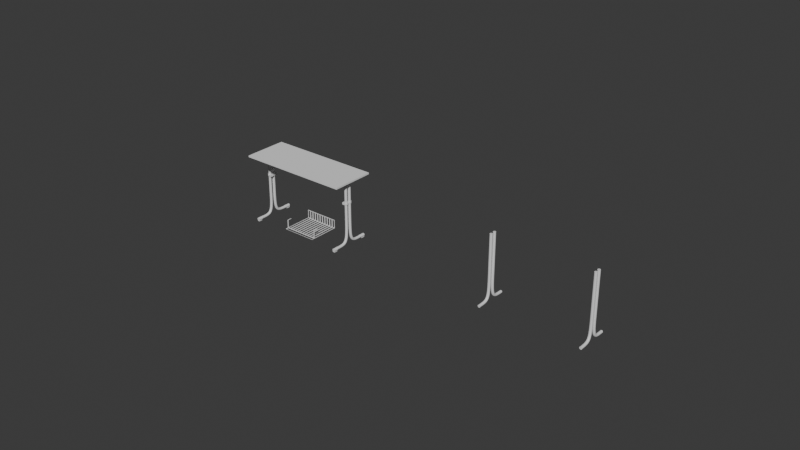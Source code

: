 # Source: lavice.blend  (saved by Blender 4.2.66; exported with 4.5.12 LTS)
import bpy
from mathutils import Matrix  # noqa: F401  (used for matrix-valued properties, if any)

bpy.ops.wm.read_factory_settings(use_empty=True)
scene = bpy.context.scene
scene.name = 'Scene'

# ---- collections
col_collection = bpy.data.collections.new('Collection'); scene.collection.children.link(col_collection)
col_backups = bpy.data.collections.new('backups'); scene.collection.children.link(col_backups)

# ---- materials (node trees are filled in below, after node groups)
mat_material = bpy.data.materials.new('Material')
mat_material.alpha_threshold = 0.0
mat_material.use_transparent_shadow = False
mat_material.roughness = 0.5
mat_material.line_color = (0.0, 0.0, 0.0, 1.0)

# ---- node groups
ng_smooth_by_angle = bpy.data.node_groups.new('Smooth by Angle', 'GeometryNodeTree')
_s = ng_smooth_by_angle.interface.new_socket(name='Mesh', in_out='OUTPUT', socket_type='NodeSocketGeometry')
_s = ng_smooth_by_angle.interface.new_socket(name='Mesh', in_out='INPUT', socket_type='NodeSocketGeometry')
_s = ng_smooth_by_angle.interface.new_socket(name='Angle', in_out='INPUT', socket_type='NodeSocketFloat')
_s.subtype = 'ANGLE'
_s.default_value = 0.5236
_s.min_value = 0.0
_s.max_value = 3.142
_s.description = 'Maximum face angle for smooth edges'
_s = ng_smooth_by_angle.interface.new_socket(name='Ignore Sharpness', in_out='INPUT', socket_type='NodeSocketBool')
_s.force_non_field = True
ng_smooth_by_angle.description = 'Set the sharpness of mesh edges based on the angle between the neighboring faces'
ng_smooth_by_angle.is_modifier = True
_N = ng_smooth_by_angle.nodes; _L = ng_smooth_by_angle.links
n0 = _N.new('GeometryNodeSetShadeSmooth'); n0.name = 'Set Shade Smooth'; n0.location = (120, -80)
n0.domain = 'EDGE'
n1 = _N.new('GeometryNodeSetShadeSmooth'); n1.name = 'Set Shade Smooth.001'; n1.location = (300, -80)
n2 = _N.new('NodeGroupOutput'); n2.name = 'Group Output'; n2.location = (480, -80)
n3 = _N.new('GeometryNodeInputMeshEdgeAngle'); n3.name = 'Edge Angle'; n3.location = (-440, -240)
n4 = _N.new('NodeGroupInput'); n4.name = 'Group Input'; n4.location = (-80, -80)
n5 = _N.new('GeometryNodeInputEdgeSmooth'); n5.name = 'Is Edge Smooth'; n5.location = (-260, -120)
n6 = _N.new('GeometryNodeInputShadeSmooth'); n6.name = 'Is Shade Smooth'; n6.location = (-440, -397)
n7 = _N.new('FunctionNodeCompare'); n7.name = 'Compare'; n7.location = (-260, -260)
n7.operation = 'LESS_EQUAL'
n7.inputs[6].default_value = (0.0, 0.0, 0.0, 0.0)
n7.inputs[7].default_value = (0.0, 0.0, 0.0, 0.0)
n8 = _N.new('FunctionNodeBooleanMath'); n8.name = 'Boolean Math.001'; n8.location = (-80, -260)
n9 = _N.new('NodeGroupInput'); n9.name = 'Group Input.001'; n9.location = (-440, -329)
n10 = _N.new('NodeGroupInput'); n10.name = 'Group Input.002'; n10.location = (-259, -189)
n11 = _N.new('FunctionNodeBooleanMath'); n11.name = 'Boolean Math'; n11.location = (-80, -149)
n11.operation = 'OR'
n12 = _N.new('FunctionNodeBooleanMath'); n12.name = 'Boolean Math.002'; n12.location = (-260, -380)
n12.operation = 'OR'
n13 = _N.new('NodeGroupInput'); n13.name = 'Group Input.003'; n13.location = (-440, -460)
_L.new(n3.outputs[0], n7.inputs[0])
_L.new(n1.outputs[0], n2.inputs[0])
_L.new(n9.outputs[1], n7.inputs[1])
_L.new(n7.outputs[0], n8.inputs[0])
_L.new(n4.outputs[0], n0.inputs[0])
_L.new(n0.outputs[0], n1.inputs[0])
_L.new(n8.outputs[0], n0.inputs[2])
_L.new(n10.outputs[2], n11.inputs[1])
_L.new(n5.outputs[0], n11.inputs[0])
_L.new(n11.outputs[0], n0.inputs[1])
_L.new(n13.outputs[2], n12.inputs[1])
_L.new(n6.outputs[0], n12.inputs[0])
_L.new(n12.outputs[0], n8.inputs[1])
n2.is_active_output = True

# ---- material node trees
mat_material.use_nodes = True; mat_material.node_tree.nodes.clear()
_N = mat_material.node_tree.nodes; _L = mat_material.node_tree.links
n0 = _N.new('ShaderNodeOutputMaterial'); n0.name = 'Material Output'; n0.location = (390, 294)
n1 = _N.new('ShaderNodeBsdfPrincipled'); n1.name = 'Principled BSDF'; n1.location = (10, 300)
n1.inputs[3].default_value = 1.45
_L.new(n1.outputs[0], n0.inputs[0])
n0.is_active_output = True

# ---- world
world_world = bpy.data.worlds.new('World'); scene.world = world_world
world_world.use_nodes = True; world_world.node_tree.nodes.clear()
_N = world_world.node_tree.nodes; _L = world_world.node_tree.links
n0 = _N.new('ShaderNodeOutputWorld'); n0.name = 'World Output'; n0.location = (300, 300)
n1 = _N.new('ShaderNodeBackground'); n1.name = 'Background'; n1.location = (10, 300)
n1.inputs[0].default_value = (0.05088, 0.05088, 0.05088, 1.0)
_L.new(n1.outputs[0], n0.inputs[0])
n0.is_active_output = True
world_world.color = (0.05088, 0.05088, 0.05088)
world_world.sun_shadow_jitter_overblur = 0.0

# ---- meshes
me_b_ziercurve_001 = bpy.data.meshes.new('BézierCurve.001')
me_b_ziercurve_001.from_pydata([(0.5816, 0.1673, 0.01337), (0.5555, 0.1673, 0.01832), (0.5545, 0.1673, 0.024), (0.5584, 0.1673, 0.03463), (0.57, 0.042, 0.76), (0.5768, 0.04067, 0.76), (0.5816, 0.03717, 0.76), (0.5845, 0.03222, 0.76), (0.5855, 0.02654, 0.76), (0.5845, 0.02086, 0.76), (0.5816, 0.01591, 0.76), (0.5768, 0.01241, 0.76), (0.5632, 0.01241, 0.76), (0.5584, 0.01591, 0.76), (0.5545, 0.02654, 0.76), (0.57, 0.01108, 0.76), (0.5555, 0.02086, 0.76), (0.5555, 0.03222, 0.76), (0.5584, 0.03717, 0.76), (0.5632, 0.04067, 0.76), (0.57, 0.04185, 0.35), (0.5768, 0.04052, 0.35), (0.5816, 0.03702, 0.35), (0.5845, 0.03207, 0.35), (0.5855, 0.02639, 0.3501), (0.5845, 0.02071, 0.3501), (0.5816, 0.01576, 0.3501), (0.5768, 0.01226, 0.3501), (0.57, 0.01093, 0.3501), (0.5632, 0.01226, 0.3501), (0.5584, 0.01576, 0.3501), (0.5555, 0.02071, 0.3501), (0.5545, 0.02639, 0.3501), (0.5555, 0.03207, 0.35), (0.5584, 0.03702, 0.35), (0.5632, 0.04052, 0.35), (0.57, 0.04169, 0.281), (0.5768, 0.04036, 0.281), (0.5816, 0.03686, 0.281), (0.5845, 0.0319, 0.281), (0.5855, 0.02623, 0.281), (0.5845, 0.02055, 0.281), (0.5816, 0.0156, 0.281), (0.5768, 0.01209, 0.281), (0.57, 0.01076, 0.281), (0.5632, 0.01209, 0.281), (0.5584, 0.0156, 0.281), (0.5555, 0.02055, 0.281), (0.5545, 0.02623, 0.281), (0.5555, 0.0319, 0.281), (0.5584, 0.03686, 0.281), (0.5632, 0.04036, 0.281), (0.57, 0.04195, 0.2226), (0.5768, 0.04062, 0.2226), (0.5816, 0.03712, 0.2226), (0.5845, 0.03217, 0.2225), (0.5855, 0.02649, 0.2224), (0.5845, 0.02081, 0.2223), (0.5816, 0.01586, 0.2223), (0.5768, 0.01236, 0.2222), (0.57, 0.01103, 0.2222), (0.5632, 0.01236, 0.2222), (0.5584, 0.01586, 0.2223), (0.5555, 0.02081, 0.2223), (0.5545, 0.02649, 0.2224), (0.5555, 0.03217, 0.2225), (0.5584, 0.03712, 0.2226), (0.5632, 0.04062, 0.2226), (0.57, 0.04306, 0.1742), (0.5768, 0.04174, 0.1741), (0.5816, 0.03824, 0.174), (0.5845, 0.03329, 0.1737), (0.5855, 0.02762, 0.1735), (0.5845, 0.02194, 0.1733), (0.5816, 0.01699, 0.1731), (0.5768, 0.01349, 0.1729), (0.57, 0.01217, 0.1729), (0.5632, 0.01349, 0.1729), (0.5584, 0.01699, 0.1731), (0.5555, 0.02194, 0.1733), (0.5545, 0.02762, 0.1735), (0.5555, 0.03329, 0.1737), (0.5584, 0.03824, 0.174), (0.5632, 0.04174, 0.1741), (0.57, 0.04543, 0.1348), (0.5768, 0.04411, 0.1347), (0.5816, 0.04062, 0.1344), (0.5845, 0.03569, 0.1339), (0.5855, 0.03004, 0.1334), (0.5845, 0.02439, 0.1328), (0.5816, 0.01946, 0.1324), (0.5768, 0.01597, 0.1321), (0.57, 0.01465, 0.1319), (0.5632, 0.01597, 0.1321), (0.5584, 0.01946, 0.1324), (0.5555, 0.02439, 0.1328), (0.5545, 0.03004, 0.1334), (0.5555, 0.03569, 0.1339), (0.5584, 0.04062, 0.1344), (0.5632, 0.04411, 0.1347), (0.57, 0.04939, 0.104), (0.5768, 0.04808, 0.1038), (0.5816, 0.04464, 0.1031), (0.5845, 0.03978, 0.1022), (0.5855, 0.0342, 0.1012), (0.5845, 0.02862, 0.1001), (0.5816, 0.02375, 0.09918), (0.5768, 0.02031, 0.09853), (0.57, 0.01901, 0.09828), (0.5632, 0.02031, 0.09853), (0.5584, 0.02375, 0.09918), (0.5555, 0.02862, 0.1001), (0.5545, 0.0342, 0.1012), (0.5555, 0.03978, 0.1022), (0.5584, 0.04464, 0.1031), (0.5632, 0.04808, 0.1038), (0.57, 0.05509, 0.08119), (0.5768, 0.05384, 0.08074), (0.5816, 0.05054, 0.07956), (0.5845, 0.04587, 0.0779), (0.5855, 0.04053, 0.07599), (0.5845, 0.03518, 0.07408), (0.5816, 0.03052, 0.07241), (0.5768, 0.02722, 0.07124), (0.57, 0.02597, 0.07079), (0.5632, 0.02722, 0.07124), (0.5584, 0.03052, 0.07241), (0.5555, 0.03518, 0.07408), (0.5545, 0.04053, 0.07599), (0.5555, 0.04587, 0.0779), (0.5584, 0.05054, 0.07956), (0.5632, 0.05384, 0.08074), (0.57, 0.0624, 0.06545), (0.5768, 0.06129, 0.06472), (0.5816, 0.05836, 0.0628), (0.5845, 0.05421, 0.06009), (0.5855, 0.04946, 0.05698), (0.5845, 0.04471, 0.05388), (0.5816, 0.04057, 0.05117), (0.5768, 0.03763, 0.04925), (0.57, 0.03652, 0.04852), (0.5632, 0.03763, 0.04925), (0.5584, 0.04057, 0.05117), (0.5555, 0.04471, 0.05388), (0.5545, 0.04946, 0.05698), (0.5555, 0.05421, 0.06009), (0.5584, 0.05836, 0.0628), (0.5632, 0.06129, 0.06472), (0.57, 0.07135, 0.05515), (0.5768, 0.0705, 0.05413), (0.5816, 0.06826, 0.05145), (0.5845, 0.06508, 0.04765), (0.5855, 0.06144, 0.04329), (0.5845, 0.0578, 0.03893), (0.5816, 0.05463, 0.03513), (0.5768, 0.05238, 0.03244), (0.57, 0.05153, 0.03142), (0.5632, 0.05238, 0.03244), (0.5584, 0.05463, 0.03513), (0.5555, 0.0578, 0.03893), (0.5545, 0.06144, 0.04329), (0.5555, 0.06508, 0.04765), (0.5584, 0.06826, 0.05145), (0.5632, 0.0705, 0.05413), (0.57, 0.0831, 0.04819), (0.5768, 0.08257, 0.04698), (0.5816, 0.08117, 0.04377), (0.5845, 0.07918, 0.03923), (0.5855, 0.0769, 0.03403), (0.5845, 0.07463, 0.02883), (0.5816, 0.07264, 0.02429), (0.5768, 0.07124, 0.02108), (0.57, 0.0707, 0.01986), (0.5632, 0.07124, 0.02108), (0.5584, 0.07264, 0.02429), (0.5555, 0.07463, 0.02883), (0.5545, 0.0769, 0.03403), (0.5555, 0.07918, 0.03923), (0.5584, 0.08117, 0.04377), (0.5632, 0.08257, 0.04698), (0.57, 0.09943, 0.04348), (0.5768, 0.09916, 0.04217), (0.5816, 0.09845, 0.03875), (0.5845, 0.09744, 0.0339), (0.5855, 0.09628, 0.02834), (0.5845, 0.09512, 0.02278), (0.5816, 0.09411, 0.01793), (0.5768, 0.0934, 0.0145), (0.57, 0.09312, 0.0132), (0.5632, 0.0934, 0.0145), (0.5584, 0.09411, 0.01793), (0.5555, 0.09512, 0.02278), (0.5545, 0.09628, 0.02834), (0.5555, 0.09744, 0.0339), (0.5584, 0.09845, 0.03875), (0.5632, 0.09916, 0.04217), (0.57, 0.1213, 0.04076), (0.5768, 0.1212, 0.03943), (0.5816, 0.1209, 0.03594), (0.5845, 0.1205, 0.03101), (0.5855, 0.12, 0.02535), (0.5845, 0.1195, 0.01969), (0.5816, 0.1191, 0.01476), (0.5768, 0.1188, 0.01127), (0.57, 0.1187, 0.009941), (0.5632, 0.1188, 0.01127), (0.5584, 0.1191, 0.01476), (0.5555, 0.1195, 0.01969), (0.5545, 0.12, 0.02535), (0.5555, 0.1205, 0.03101), (0.5584, 0.1209, 0.03594), (0.5632, 0.1212, 0.03943), (0.57, 0.1489, 0.03965), (0.5768, 0.1489, 0.03832), (0.5816, 0.1488, 0.03482), (0.5845, 0.1487, 0.02987), (0.5855, 0.1485, 0.02419), (0.5845, 0.1484, 0.01852), (0.5816, 0.1483, 0.01357), (0.5768, 0.1482, 0.01006), (0.57, 0.1482, 0.008735), (0.5632, 0.1482, 0.01006), (0.5584, 0.1483, 0.01357), (0.5555, 0.1484, 0.01852), (0.5545, 0.1485, 0.02419), (0.5555, 0.1487, 0.02987), (0.5584, 0.1488, 0.03482), (0.5632, 0.1489, 0.03832), (0.57, 0.1673, 0.03946), (0.5768, 0.1673, 0.03813), (0.5816, 0.1673, 0.03463), (0.5845, 0.1673, 0.02968), (0.5855, 0.1673, 0.024), (0.5845, 0.1673, 0.01832), (0.5768, 0.1673, 0.009867), (0.57, 0.1673, 0.008538), (0.5632, 0.1673, 0.009867), (0.5584, 0.1673, 0.01337), (0.5555, 0.1673, 0.02968), (0.5632, 0.1673, 0.03813), (0.5545, 0.1818, 0.024), (0.5555, 0.1863, 0.01832), (0.5768, 0.1705, 0.03813), (0.57, 0.1694, 0.03946), (0.5584, 0.1903, 0.01337), (0.5632, 0.1931, 0.009867), (0.5584, 0.1733, 0.03463), (0.5555, 0.1772, 0.02968), (0.5845, 0.1863, 0.01832), (0.5855, 0.1818, 0.024), (0.5816, 0.1903, 0.01337), (0.5816, 0.1733, 0.03463), (0.5632, 0.1705, 0.03813), (0.57, 0.1941, 0.008538), (0.5768, 0.1931, 0.009867), (0.5845, 0.1772, 0.02968), (0.5864, 0.2364, 0.01757), (0.5831, 0.2364, 0.01196), (0.5569, 0.2364, 0.01196), (0.5536, 0.2364, 0.01757), (0.5777, 0.2364, 0.00799), (0.5623, 0.2364, 0.00799), (0.57, 0.2364, 0.006485), (0.5875, 0.2364, 0.024), (0.5864, 0.2364, 0.03043), (0.5831, 0.2364, 0.03604), (0.5777, 0.2364, 0.04001), (0.57, 0.2364, 0.04152), (0.5623, 0.2364, 0.04001), (0.5525, 0.2364, 0.024), (0.5536, 0.2364, 0.03043), (0.5569, 0.2364, 0.03604), (0.5525, 0.1818, 0.024), (0.5777, 0.169, 0.04001), (0.5569, 0.1915, 0.01196), (0.5569, 0.1722, 0.03604), (0.5864, 0.187, 0.01757), (0.5831, 0.1915, 0.01196), (0.5831, 0.1722, 0.03604), (0.5623, 0.169, 0.04001), (0.57, 0.1958, 0.006485), (0.5864, 0.1767, 0.03043), (0.5536, 0.187, 0.01757), (0.57, 0.1678, 0.04152), (0.5623, 0.1946, 0.00799), (0.5536, 0.1767, 0.03043), (0.5875, 0.1818, 0.024), (0.5777, 0.1946, 0.00799), (0.5831, 0.2364, 0.0), (0.5569, 0.2364, 0.0), (0.5569, 0.1958, 0.0), (0.5831, 0.1958, 0.0), (0.5569, 0.1958, 0.01196), (0.5831, 0.1958, 0.01196), (0.5623, 0.1958, 0.00799), (0.5777, 0.1958, 0.00799), (0.57, 0.005728, 0.5054), (0.57, 0.005716, 0.4817), (0.5344, 0.005728, 0.5054), (0.5344, 0.005716, 0.4817), (0.5344, 0.02253, 0.4974), (0.5344, 0.02253, 0.4896), (0.5344, 0.03035, 0.4974), (0.5344, 0.03035, 0.4896), (0.5344, 0.04717, 0.5054), (0.5344, 0.04715, 0.4816), (0.5632, 0.04058, 0.5054), (0.5632, 0.04057, 0.4816), (0.57, 0.01097, 0.4817), (0.57, 0.01098, 0.5054), (0.5555, 0.02076, 0.4817), (0.5555, 0.02077, 0.5054), (0.5555, 0.03211, 0.4816), (0.5555, 0.03212, 0.5054), (0.5584, 0.03707, 0.4816), (0.5584, 0.03708, 0.5054), (0.57, 0.0419, 0.4816), (0.57, 0.04191, 0.5054), (0.5768, 0.04057, 0.4816), (0.5768, 0.04058, 0.5054), (0.5816, 0.03707, 0.4816), (0.5816, 0.03708, 0.5054), (0.5845, 0.03211, 0.4816), (0.5845, 0.03212, 0.5054), (0.5855, 0.02644, 0.4817), (0.5855, 0.02645, 0.5054), (0.5845, 0.02076, 0.4817), (0.5845, 0.02077, 0.5054), (0.5816, 0.01581, 0.4817), (0.5816, 0.01582, 0.5054), (0.5768, 0.0123, 0.4817), (0.5768, 0.01231, 0.5054), (0.5632, 0.0123, 0.4817), (0.5632, 0.01231, 0.5054), (0.5584, 0.01581, 0.4817), (0.5584, 0.01582, 0.5054), (0.5545, 0.02644, 0.4817), (0.5545, 0.02645, 0.5054), (0.5791, 0.007497, 0.4817), (0.5791, 0.007509, 0.5054), (0.5855, 0.01219, 0.4817), (0.5855, 0.0122, 0.5054), (0.5894, 0.01883, 0.4817), (0.5894, 0.01884, 0.5054), (0.5907, 0.02643, 0.4817), (0.5907, 0.02645, 0.5054), (0.5894, 0.03404, 0.4816), (0.5894, 0.03405, 0.5054), (0.5855, 0.04068, 0.4816), (0.5855, 0.04069, 0.5054), (0.5791, 0.04537, 0.4816), (0.5791, 0.04538, 0.5054), (0.57, 0.04715, 0.4816), (0.57, 0.04717, 0.5054), (0.5344, 0.01884, 0.5054), (0.5344, 0.03405, 0.5054), (0.5344, 0.03404, 0.4816), (0.5344, 0.01883, 0.4817), (0.5344, 0.02644, 0.4991), (0.5344, 0.02644, 0.488), (0.5344, 0.02091, 0.4935), (0.5344, 0.03197, 0.4935), (0.5326, 0.02644, 0.4973), (0.5326, 0.02908, 0.4962), (0.5326, 0.02644, 0.4898), (0.5326, 0.0238, 0.4909), (0.5326, 0.02271, 0.4935), (0.5326, 0.0238, 0.4962), (0.5326, 0.03017, 0.4935), (0.5326, 0.02908, 0.4909), (0.5325, 0.02644, 0.4991), (0.5325, 0.03035, 0.4974), (0.5325, 0.02644, 0.488), (0.5325, 0.02253, 0.4896), (0.5325, 0.02091, 0.4935), (0.5325, 0.02253, 0.4974), (0.5325, 0.03197, 0.4935), (0.5325, 0.03035, 0.4896), (0.5344, 0.02644, 0.4935), (0.5342, 0.02644, 0.4898), (0.5342, 0.02644, 0.4973), (0.5342, 0.02271, 0.4935), (0.5342, 0.03017, 0.4935), (0.5342, 0.02908, 0.4962), (0.5342, 0.0238, 0.4909), (0.5342, 0.0238, 0.4962), (0.5342, 0.02908, 0.4909)], [], [(253, 245, 284, 280), (241, 240, 272, 282), (246, 252, 279, 275), (254, 253, 280, 287), (242, 251, 278, 273), (255, 249, 286, 281), (248, 250, 277, 276), (251, 255, 281, 278), (244, 241, 282, 274), (249, 248, 276, 286), (250, 254, 287, 277), (247, 246, 275, 285), (240, 247, 285, 272), (19, 5, 4), (18, 5, 19), (18, 6, 5), (17, 6, 18), (17, 7, 6), (14, 7, 17), (14, 8, 7), (16, 8, 14), (16, 9, 8), (13, 9, 16), (13, 10, 9), (12, 10, 13), (12, 11, 10), (15, 11, 12), (19, 306, 315, 18), (22, 21, 318, 320), (23, 22, 320, 322), (24, 23, 322, 324), (25, 24, 324, 326), (26, 25, 326, 328), (27, 26, 328, 330), (30, 29, 332, 334), (333, 309, 15, 12), (32, 31, 310, 336), (337, 311, 16, 14), (314, 34, 33, 312), (18, 315, 313, 17), (17, 313, 337, 14), (317, 306, 19, 4), (20, 36, 51, 35), (21, 37, 36, 20), (22, 38, 37, 21), (23, 39, 38, 22), (24, 40, 39, 23), (25, 41, 40, 24), (26, 42, 41, 25), (27, 43, 42, 26), (28, 44, 43, 27), (29, 45, 44, 28), (30, 46, 45, 29), (31, 47, 46, 30), (32, 48, 47, 31), (33, 49, 48, 32), (34, 50, 49, 33), (35, 51, 50, 34), (36, 52, 67, 51), (37, 53, 52, 36), (38, 54, 53, 37), (39, 55, 54, 38), (40, 56, 55, 39), (41, 57, 56, 40), (42, 58, 57, 41), (43, 59, 58, 42), (44, 60, 59, 43), (45, 61, 60, 44), (46, 62, 61, 45), (47, 63, 62, 46), (48, 64, 63, 47), (49, 65, 64, 48), (50, 66, 65, 49), (51, 67, 66, 50), (52, 68, 83, 67), (53, 69, 68, 52), (54, 70, 69, 53), (55, 71, 70, 54), (56, 72, 71, 55), (57, 73, 72, 56), (58, 74, 73, 57), (59, 75, 74, 58), (60, 76, 75, 59), (61, 77, 76, 60), (62, 78, 77, 61), (63, 79, 78, 62), (64, 80, 79, 63), (65, 81, 80, 64), (66, 82, 81, 65), (67, 83, 82, 66), (68, 84, 99, 83), (69, 85, 84, 68), (70, 86, 85, 69), (71, 87, 86, 70), (72, 88, 87, 71), (73, 89, 88, 72), (74, 90, 89, 73), (75, 91, 90, 74), (76, 92, 91, 75), (77, 93, 92, 76), (78, 94, 93, 77), (79, 95, 94, 78), (80, 96, 95, 79), (81, 97, 96, 80), (82, 98, 97, 81), (83, 99, 98, 82), (84, 100, 115, 99), (85, 101, 100, 84), (86, 102, 101, 85), (87, 103, 102, 86), (88, 104, 103, 87), (89, 105, 104, 88), (90, 106, 105, 89), (91, 107, 106, 90), (92, 108, 107, 91), (93, 109, 108, 92), (94, 110, 109, 93), (95, 111, 110, 94), (96, 112, 111, 95), (97, 113, 112, 96), (98, 114, 113, 97), (99, 115, 114, 98), (100, 116, 131, 115), (101, 117, 116, 100), (102, 118, 117, 101), (103, 119, 118, 102), (104, 120, 119, 103), (105, 121, 120, 104), (106, 122, 121, 105), (107, 123, 122, 106), (108, 124, 123, 107), (109, 125, 124, 108), (110, 126, 125, 109), (111, 127, 126, 110), (112, 128, 127, 111), (113, 129, 128, 112), (114, 130, 129, 113), (115, 131, 130, 114), (116, 132, 147, 131), (117, 133, 132, 116), (118, 134, 133, 117), (119, 135, 134, 118), (120, 136, 135, 119), (121, 137, 136, 120), (122, 138, 137, 121), (123, 139, 138, 122), (124, 140, 139, 123), (125, 141, 140, 124), (126, 142, 141, 125), (127, 143, 142, 126), (128, 144, 143, 127), (129, 145, 144, 128), (130, 146, 145, 129), (131, 147, 146, 130), (132, 148, 163, 147), (133, 149, 148, 132), (134, 150, 149, 133), (135, 151, 150, 134), (136, 152, 151, 135), (137, 153, 152, 136), (138, 154, 153, 137), (139, 155, 154, 138), (140, 156, 155, 139), (141, 157, 156, 140), (142, 158, 157, 141), (143, 159, 158, 142), (144, 160, 159, 143), (145, 161, 160, 144), (146, 162, 161, 145), (147, 163, 162, 146), (148, 164, 179, 163), (149, 165, 164, 148), (150, 166, 165, 149), (151, 167, 166, 150), (152, 168, 167, 151), (153, 169, 168, 152), (154, 170, 169, 153), (155, 171, 170, 154), (156, 172, 171, 155), (157, 173, 172, 156), (158, 174, 173, 157), (159, 175, 174, 158), (160, 176, 175, 159), (161, 177, 176, 160), (162, 178, 177, 161), (163, 179, 178, 162), (164, 180, 195, 179), (165, 181, 180, 164), (166, 182, 181, 165), (167, 183, 182, 166), (168, 184, 183, 167), (169, 185, 184, 168), (170, 186, 185, 169), (171, 187, 186, 170), (172, 188, 187, 171), (173, 189, 188, 172), (174, 190, 189, 173), (175, 191, 190, 174), (176, 192, 191, 175), (177, 193, 192, 176), (178, 194, 193, 177), (179, 195, 194, 178), (180, 196, 211, 195), (181, 197, 196, 180), (182, 198, 197, 181), (183, 199, 198, 182), (184, 200, 199, 183), (185, 201, 200, 184), (186, 202, 201, 185), (187, 203, 202, 186), (188, 204, 203, 187), (189, 205, 204, 188), (190, 206, 205, 189), (191, 207, 206, 190), (192, 208, 207, 191), (193, 209, 208, 192), (194, 210, 209, 193), (195, 211, 210, 194), (196, 212, 227, 211), (197, 213, 212, 196), (198, 214, 213, 197), (199, 215, 214, 198), (200, 216, 215, 199), (201, 217, 216, 200), (202, 218, 217, 201), (203, 219, 218, 202), (204, 220, 219, 203), (205, 221, 220, 204), (206, 222, 221, 205), (207, 223, 222, 206), (208, 224, 223, 207), (209, 225, 224, 208), (210, 226, 225, 209), (211, 227, 226, 210), (212, 228, 239, 227), (213, 229, 228, 212), (214, 230, 229, 213), (215, 231, 230, 214), (216, 232, 231, 215), (217, 233, 232, 216), (218, 0, 233, 217), (219, 234, 0, 218), (220, 235, 234, 219), (221, 236, 235, 220), (222, 237, 236, 221), (223, 1, 237, 222), (224, 2, 1, 223), (225, 238, 2, 224), (226, 3, 238, 225), (227, 239, 3, 226), (245, 244, 274, 284), (252, 243, 283, 279), (243, 242, 273, 283), (237, 1, 241, 244), (231, 232, 249, 255), (234, 235, 253, 254), (1, 2, 240, 241), (228, 229, 242, 243), (236, 237, 244, 245), (238, 3, 246, 247), (232, 233, 248, 249), (233, 0, 250, 248), (229, 230, 251, 242), (3, 239, 252, 246), (235, 236, 245, 253), (239, 228, 243, 252), (2, 238, 247, 240), (0, 234, 254, 250), (230, 231, 255, 251), (274, 282, 292), (278, 281, 264, 265), (272, 285, 270, 269), (279, 283, 267, 268), (275, 279, 268, 271), (273, 278, 265, 266), (276, 277, 293), (286, 276, 256, 263), (260, 257, 288), (285, 275, 271, 270), (283, 273, 266, 267), (260, 262, 261), (282, 272, 269, 259), (281, 286, 263, 264), (257, 293, 291, 288), (291, 290, 289, 288), (291, 280, 290), (258, 261, 289), (262, 288, 289), (262, 260, 288), (261, 262, 289), (266, 268, 267), (266, 265, 271, 268), (265, 264, 270, 271), (264, 263, 269, 270), (263, 256, 259, 269), (256, 257, 258, 259), (257, 260, 261, 258), (257, 256, 293), (256, 276, 293), (282, 259, 292), (292, 258, 289, 290), (280, 284, 294), (284, 274, 292, 294), (277, 287, 295, 293), (287, 280, 295), (280, 294, 290), (291, 295, 280), (293, 295, 291), (292, 290, 294), (259, 258, 292), (29, 28, 308, 332), (21, 20, 316, 318), (312, 33, 32, 336), (16, 311, 335, 13), (310, 31, 30, 334), (335, 333, 12, 13), (15, 309, 331, 11), (308, 28, 27, 330), (331, 329, 10, 11), (329, 327, 9, 10), (327, 325, 8, 9), (325, 323, 7, 8), (323, 321, 6, 7), (321, 319, 5, 6), (319, 317, 4, 5), (307, 35, 34, 314), (333, 335, 298), (328, 326, 342, 340), (315, 306, 304), (327, 329, 341, 343), (320, 318, 350, 348), (335, 311, 354, 298), (307, 314, 305), (319, 321, 349, 351), (330, 328, 340, 338), (310, 334, 299, 357), (329, 331, 339, 341), (322, 320, 348, 346), (336, 310, 357), (321, 323, 347, 349), (337, 355, 354), (331, 309, 296, 339), (20, 35, 307, 316), (297, 296, 298, 299), (297, 338, 339, 296), (341, 339, 338, 340), (343, 341, 340, 342), (345, 343, 342, 344), (347, 345, 344, 346), (349, 347, 346, 348), (351, 349, 348, 350), (353, 351, 350, 352), (317, 319, 351, 353), (314, 312, 356, 305), (334, 332, 299), (318, 316, 352, 350), (325, 327, 343, 345), (306, 317, 353, 304), (313, 315, 304, 355), (326, 324, 344, 342), (309, 333, 298, 296), (316, 307, 305, 352), (312, 336, 356), (332, 308, 297, 299), (323, 325, 345, 347), (308, 330, 338, 297), (337, 313, 355), (324, 322, 346, 344), (305, 356, 355, 304), (311, 337, 354), (360, 300, 375, 374), (357, 299, 298, 354), (356, 336, 357), (353, 352, 305, 304), (302, 358, 300, 354, 355), (301, 359, 303, 356, 357), (300, 360, 301, 357, 354), (303, 361, 302, 355, 356), (300, 358, 370, 375), (301, 360, 374, 373), (359, 301, 373, 372), (364, 365, 384, 379), (363, 368, 382, 383), (369, 364, 379, 386), (368, 369, 386, 382), (361, 303, 377, 376), (358, 302, 371, 370), (303, 359, 372, 377), (302, 361, 376, 371), (363, 362, 370, 371), (365, 364, 372, 373), (367, 366, 374, 375), (368, 363, 371, 376), (362, 367, 375, 370), (364, 369, 377, 372), (366, 365, 373, 374), (369, 368, 376, 377), (378, 382, 386, 379), (381, 378, 379, 384), (385, 380, 378, 381), (380, 383, 382, 378), (365, 366, 381, 384), (367, 362, 380, 385), (366, 367, 385, 381), (362, 363, 383, 380)])
me_b_ziercurve_001.polygons.foreach_set('use_smooth', [True] * 405)
_k = set([(240, 241), (240, 247), (241, 244), (242, 243), (242, 251), (243, 252), (244, 245), (245, 253), (246, 247), (246, 252), (248, 249), (248, 250), (249, 255), (250, 254), (251, 255), (253, 254), (256, 257), (256, 263), (257, 260), (258, 259), (258, 261), (259, 269), (260, 262), (261, 262), (263, 264), (264, 265), (265, 266), (266, 267), (267, 268), (268, 271), (269, 270), (270, 271), (272, 282), (272, 285), (273, 278), (273, 283), (274, 282), (274, 284), (275, 279), (275, 285), (276, 277), (276, 286), (277, 287), (278, 281), (279, 283), (280, 284), (280, 287), (280, 294), (280, 295), (281, 286), (292, 294), (293, 295)])
me_b_ziercurve_001.attributes.new('sharp_edge', 'BOOLEAN', 'EDGE').data.foreach_set('value', [ (min(e.vertices), max(e.vertices)) in _k for e in me_b_ziercurve_001.edges])
_uv = me_b_ziercurve_001.uv_layers.new(name='UVMap')
_uv.uv.foreach_set('vector', [1.0, 0.5, 1.0, 0.5625, 1.0, 0.5625, 1.0, 0.5, 1.0, 0.6875, 1.0, 0.75, 1.0, 0.75, 1.0, 0.6875, 1.0, 0.875, 1.0, 0.9375, 1.0, 0.9375, 1.0, 0.875, 1.0, 0.4375, 1.0, 0.5, 1.0, 0.5, 1.0, 0.4375, 1.0, 0.0625, 1.0, 0.125, 1.0, 0.125, 1.0, 0.0625, 1.0, 0.1875, 1.0, 0.25, 1.0, 0.25, 1.0, 0.1875, 1.0, 0.3125, 1.0, 0.375, 1.0, 0.375, 1.0, 0.3125, 1.0, 0.125, 1.0, 0.1875, 1.0, 0.1875, 1.0, 0.125, 1.0, 0.625, 1.0, 0.6875, 1.0, 0.6875, 1.0, 0.625, 1.0, 0.25, 1.0, 0.3125, 1.0, 0.3125, 1.0, 0.25, 1.0, 0.375, 1.0, 0.4375, 1.0, 0.4375, 1.0, 0.375, 1.0, 0.8125, 1.0, 0.875, 1.0, 0.875, 1.0, 0.8125, 1.0, 0.75, 1.0, 0.8125, 1.0, 0.8125, 1.0, 0.75, 1.0, 0.0, 0.06667, 0.0, 0.0, 0.0, 0.9333, 0.0, 0.06667, 0.0, 1.0, 0.0, 0.9333, 0.0, 0.1333, 0.0, 0.06667, 0.0, 0.8667, 0.0, 0.1333, 0.0, 0.9333, 0.0, 0.8667, 0.0, 0.2, 0.0, 0.1333, 0.0, 0.8, 0.0, 0.2, 0.0, 0.8667, 0.0, 0.8, 0.0, 0.2667, 0.0, 0.2, 0.0, 0.7333, 0.0, 0.2667, 0.0, 0.8, 0.0, 0.7333, 0.0, 0.3333, 0.0, 0.2667, 0.0, 0.6667, 0.0, 0.3333, 0.0, 0.7333, 0.0, 0.6667, 0.0, 0.4, 0.0, 0.3333, 0.0, 0.6, 0.0, 0.4, 0.0, 0.6667, 0.0, 0.6, 0.0, 0.4667, 0.0, 0.4, 0.0, 0.5333, 0.0, 0.4667, 0.0, 0.6, 0.0, 0.0, 0.9375, 0.3327, 0.9375, 0.3327, 0.875, 0.0, 0.875, 0.5357, 0.125, 0.5357, 0.0625, 0.3637, 0.0625, 0.3637, 0.125, 0.5357, 0.1875, 0.5357, 0.125, 0.3637, 0.125, 0.3637, 0.1875, 0.5357, 0.25, 0.5357, 0.1875, 0.3637, 0.1875, 0.3637, 0.25, 0.5357, 0.3125, 0.5357, 0.25, 0.3637, 0.25, 0.3637, 0.3125, 0.5357, 0.375, 0.5357, 0.3125, 0.3637, 0.3125, 0.3637, 0.375, 0.5357, 0.4375, 0.5357, 0.375, 0.3637, 0.375, 0.3637, 0.4375, 0.5357, 0.625, 0.5357, 0.5625, 0.3637, 0.5625, 0.3637, 0.625, 0.3327, 0.5625, 0.3327, 0.5, 0.0, 0.5, 0.0, 0.5625, 0.5357, 0.75, 0.5357, 0.6875, 0.3637, 0.6875, 0.3637, 0.75, 0.3327, 0.75, 0.3327, 0.6875, 0.0, 0.6875, 0.0, 0.75, 0.3637, 0.875, 0.5357, 0.875, 0.5357, 0.8125, 0.3637, 0.8125, 0.0, 0.875, 0.3327, 0.875, 0.3327, 0.8125, 0.0, 0.8125, 0.0, 0.8125, 0.3327, 0.8125, 0.3327, 0.75, 0.0, 0.75, 0.3327, 1.0, 0.3327, 0.9375, 0.0, 0.9375, 0.0, 1.0, 0.5357, 1.0, 0.5714, 1.0, 0.5714, 0.9375, 0.5357, 0.9375, 0.5357, 0.0625, 0.5714, 0.0625, 0.5714, 0.0, 0.5357, 0.0, 0.5357, 0.125, 0.5714, 0.125, 0.5714, 0.0625, 0.5357, 0.0625, 0.5357, 0.1875, 0.5714, 0.1875, 0.5714, 0.125, 0.5357, 0.125, 0.5357, 0.25, 0.5714, 0.25, 0.5714, 0.1875, 0.5357, 0.1875, 0.5357, 0.3125, 0.5714, 0.3125, 0.5714, 0.25, 0.5357, 0.25, 0.5357, 0.375, 0.5714, 0.375, 0.5714, 0.3125, 0.5357, 0.3125, 0.5357, 0.4375, 0.5714, 0.4375, 0.5714, 0.375, 0.5357, 0.375, 0.5357, 0.5, 0.5714, 0.5, 0.5714, 0.4375, 0.5357, 0.4375, 0.5357, 0.5625, 0.5714, 0.5625, 0.5714, 0.5, 0.5357, 0.5, 0.5357, 0.625, 0.5714, 0.625, 0.5714, 0.5625, 0.5357, 0.5625, 0.5357, 0.6875, 0.5714, 0.6875, 0.5714, 0.625, 0.5357, 0.625, 0.5357, 0.75, 0.5714, 0.75, 0.5714, 0.6875, 0.5357, 0.6875, 0.5357, 0.8125, 0.5714, 0.8125, 0.5714, 0.75, 0.5357, 0.75, 0.5357, 0.875, 0.5714, 0.875, 0.5714, 0.8125, 0.5357, 0.8125, 0.5357, 0.9375, 0.5714, 0.9375, 0.5714, 0.875, 0.5357, 0.875, 0.5714, 1.0, 0.6071, 1.0, 0.6071, 0.9375, 0.5714, 0.9375, 0.5714, 0.0625, 0.6071, 0.0625, 0.6071, 0.0, 0.5714, 0.0, 0.5714, 0.125, 0.6071, 0.125, 0.6071, 0.0625, 0.5714, 0.0625, 0.5714, 0.1875, 0.6071, 0.1875, 0.6071, 0.125, 0.5714, 0.125, 0.5714, 0.25, 0.6071, 0.25, 0.6071, 0.1875, 0.5714, 0.1875, 0.5714, 0.3125, 0.6071, 0.3125, 0.6071, 0.25, 0.5714, 0.25, 0.5714, 0.375, 0.6071, 0.375, 0.6071, 0.3125, 0.5714, 0.3125, 0.5714, 0.4375, 0.6071, 0.4375, 0.6071, 0.375, 0.5714, 0.375, 0.5714, 0.5, 0.6071, 0.5, 0.6071, 0.4375, 0.5714, 0.4375, 0.5714, 0.5625, 0.6071, 0.5625, 0.6071, 0.5, 0.5714, 0.5, 0.5714, 0.625, 0.6071, 0.625, 0.6071, 0.5625, 0.5714, 0.5625, 0.5714, 0.6875, 0.6071, 0.6875, 0.6071, 0.625, 0.5714, 0.625, 0.5714, 0.75, 0.6071, 0.75, 0.6071, 0.6875, 0.5714, 0.6875, 0.5714, 0.8125, 0.6071, 0.8125, 0.6071, 0.75, 0.5714, 0.75, 0.5714, 0.875, 0.6071, 0.875, 0.6071, 0.8125, 0.5714, 0.8125, 0.5714, 0.9375, 0.6071, 0.9375, 0.6071, 0.875, 0.5714, 0.875, 0.6071, 1.0, 0.6429, 1.0, 0.6429, 0.9375, 0.6071, 0.9375, 0.6071, 0.0625, 0.6429, 0.0625, 0.6429, 0.0, 0.6071, 0.0, 0.6071, 0.125, 0.6429, 0.125, 0.6429, 0.0625, 0.6071, 0.0625, 0.6071, 0.1875, 0.6429, 0.1875, 0.6429, 0.125, 0.6071, 0.125, 0.6071, 0.25, 0.6429, 0.25, 0.6429, 0.1875, 0.6071, 0.1875, 0.6071, 0.3125, 0.6429, 0.3125, 0.6429, 0.25, 0.6071, 0.25, 0.6071, 0.375, 0.6429, 0.375, 0.6429, 0.3125, 0.6071, 0.3125, 0.6071, 0.4375, 0.6429, 0.4375, 0.6429, 0.375, 0.6071, 0.375, 0.6071, 0.5, 0.6429, 0.5, 0.6429, 0.4375, 0.6071, 0.4375, 0.6071, 0.5625, 0.6429, 0.5625, 0.6429, 0.5, 0.6071, 0.5, 0.6071, 0.625, 0.6429, 0.625, 0.6429, 0.5625, 0.6071, 0.5625, 0.6071, 0.6875, 0.6429, 0.6875, 0.6429, 0.625, 0.6071, 0.625, 0.6071, 0.75, 0.6429, 0.75, 0.6429, 0.6875, 0.6071, 0.6875, 0.6071, 0.8125, 0.6429, 0.8125, 0.6429, 0.75, 0.6071, 0.75, 0.6071, 0.875, 0.6429, 0.875, 0.6429, 0.8125, 0.6071, 0.8125, 0.6071, 0.9375, 0.6429, 0.9375, 0.6429, 0.875, 0.6071, 0.875, 0.6429, 1.0, 0.6786, 1.0, 0.6786, 0.9375, 0.6429, 0.9375, 0.6429, 0.0625, 0.6786, 0.0625, 0.6786, 0.0, 0.6429, 0.0, 0.6429, 0.125, 0.6786, 0.125, 0.6786, 0.0625, 0.6429, 0.0625, 0.6429, 0.1875, 0.6786, 0.1875, 0.6786, 0.125, 0.6429, 0.125, 0.6429, 0.25, 0.6786, 0.25, 0.6786, 0.1875, 0.6429, 0.1875, 0.6429, 0.3125, 0.6786, 0.3125, 0.6786, 0.25, 0.6429, 0.25, 0.6429, 0.375, 0.6786, 0.375, 0.6786, 0.3125, 0.6429, 0.3125, 0.6429, 0.4375, 0.6786, 0.4375, 0.6786, 0.375, 0.6429, 0.375, 0.6429, 0.5, 0.6786, 0.5, 0.6786, 0.4375, 0.6429, 0.4375, 0.6429, 0.5625, 0.6786, 0.5625, 0.6786, 0.5, 0.6429, 0.5, 0.6429, 0.625, 0.6786, 0.625, 0.6786, 0.5625, 0.6429, 0.5625, 0.6429, 0.6875, 0.6786, 0.6875, 0.6786, 0.625, 0.6429, 0.625, 0.6429, 0.75, 0.6786, 0.75, 0.6786, 0.6875, 0.6429, 0.6875, 0.6429, 0.8125, 0.6786, 0.8125, 0.6786, 0.75, 0.6429, 0.75, 0.6429, 0.875, 0.6786, 0.875, 0.6786, 0.8125, 0.6429, 0.8125, 0.6429, 0.9375, 0.6786, 0.9375, 0.6786, 0.875, 0.6429, 0.875, 0.6786, 1.0, 0.7143, 1.0, 0.7143, 0.9375, 0.6786, 0.9375, 0.6786, 0.0625, 0.7143, 0.0625, 0.7143, 0.0, 0.6786, 0.0, 0.6786, 0.125, 0.7143, 0.125, 0.7143, 0.0625, 0.6786, 0.0625, 0.6786, 0.1875, 0.7143, 0.1875, 0.7143, 0.125, 0.6786, 0.125, 0.6786, 0.25, 0.7143, 0.25, 0.7143, 0.1875, 0.6786, 0.1875, 0.6786, 0.3125, 0.7143, 0.3125, 0.7143, 0.25, 0.6786, 0.25, 0.6786, 0.375, 0.7143, 0.375, 0.7143, 0.3125, 0.6786, 0.3125, 0.6786, 0.4375, 0.7143, 0.4375, 0.7143, 0.375, 0.6786, 0.375, 0.6786, 0.5, 0.7143, 0.5, 0.7143, 0.4375, 0.6786, 0.4375, 0.6786, 0.5625, 0.7143, 0.5625, 0.7143, 0.5, 0.6786, 0.5, 0.6786, 0.625, 0.7143, 0.625, 0.7143, 0.5625, 0.6786, 0.5625, 0.6786, 0.6875, 0.7143, 0.6875, 0.7143, 0.625, 0.6786, 0.625, 0.6786, 0.75, 0.7143, 0.75, 0.7143, 0.6875, 0.6786, 0.6875, 0.6786, 0.8125, 0.7143, 0.8125, 0.7143, 0.75, 0.6786, 0.75, 0.6786, 0.875, 0.7143, 0.875, 0.7143, 0.8125, 0.6786, 0.8125, 0.6786, 0.9375, 0.7143, 0.9375, 0.7143, 0.875, 0.6786, 0.875, 0.7143, 1.0, 0.75, 1.0, 0.75, 0.9375, 0.7143, 0.9375, 0.7143, 0.0625, 0.75, 0.0625, 0.75, 0.0, 0.7143, 0.0, 0.7143, 0.125, 0.75, 0.125, 0.75, 0.0625, 0.7143, 0.0625, 0.7143, 0.1875, 0.75, 0.1875, 0.75, 0.125, 0.7143, 0.125, 0.7143, 0.25, 0.75, 0.25, 0.75, 0.1875, 0.7143, 0.1875, 0.7143, 0.3125, 0.75, 0.3125, 0.75, 0.25, 0.7143, 0.25, 0.7143, 0.375, 0.75, 0.375, 0.75, 0.3125, 0.7143, 0.3125, 0.7143, 0.4375, 0.75, 0.4375, 0.75, 0.375, 0.7143, 0.375, 0.7143, 0.5, 0.75, 0.5, 0.75, 0.4375, 0.7143, 0.4375, 0.7143, 0.5625, 0.75, 0.5625, 0.75, 0.5, 0.7143, 0.5, 0.7143, 0.625, 0.75, 0.625, 0.75, 0.5625, 0.7143, 0.5625, 0.7143, 0.6875, 0.75, 0.6875, 0.75, 0.625, 0.7143, 0.625, 0.7143, 0.75, 0.75, 0.75, 0.75, 0.6875, 0.7143, 0.6875, 0.7143, 0.8125, 0.75, 0.8125, 0.75, 0.75, 0.7143, 0.75, 0.7143, 0.875, 0.75, 0.875, 0.75, 0.8125, 0.7143, 0.8125, 0.7143, 0.9375, 0.75, 0.9375, 0.75, 0.875, 0.7143, 0.875, 0.75, 1.0, 0.7857, 1.0, 0.7857, 0.9375, 0.75, 0.9375, 0.75, 0.0625, 0.7857, 0.0625, 0.7857, 0.0, 0.75, 0.0, 0.75, 0.125, 0.7857, 0.125, 0.7857, 0.0625, 0.75, 0.0625, 0.75, 0.1875, 0.7857, 0.1875, 0.7857, 0.125, 0.75, 0.125, 0.75, 0.25, 0.7857, 0.25, 0.7857, 0.1875, 0.75, 0.1875, 0.75, 0.3125, 0.7857, 0.3125, 0.7857, 0.25, 0.75, 0.25, 0.75, 0.375, 0.7857, 0.375, 0.7857, 0.3125, 0.75, 0.3125, 0.75, 0.4375, 0.7857, 0.4375, 0.7857, 0.375, 0.75, 0.375, 0.75, 0.5, 0.7857, 0.5, 0.7857, 0.4375, 0.75, 0.4375, 0.75, 0.5625, 0.7857, 0.5625, 0.7857, 0.5, 0.75, 0.5, 0.75, 0.625, 0.7857, 0.625, 0.7857, 0.5625, 0.75, 0.5625, 0.75, 0.6875, 0.7857, 0.6875, 0.7857, 0.625, 0.75, 0.625, 0.75, 0.75, 0.7857, 0.75, 0.7857, 0.6875, 0.75, 0.6875, 0.75, 0.8125, 0.7857, 0.8125, 0.7857, 0.75, 0.75, 0.75, 0.75, 0.875, 0.7857, 0.875, 0.7857, 0.8125, 0.75, 0.8125, 0.75, 0.9375, 0.7857, 0.9375, 0.7857, 0.875, 0.75, 0.875, 0.7857, 1.0, 0.8214, 1.0, 0.8214, 0.9375, 0.7857, 0.9375, 0.7857, 0.0625, 0.8214, 0.0625, 0.8214, 0.0, 0.7857, 0.0, 0.7857, 0.125, 0.8214, 0.125, 0.8214, 0.0625, 0.7857, 0.0625, 0.7857, 0.1875, 0.8214, 0.1875, 0.8214, 0.125, 0.7857, 0.125, 0.7857, 0.25, 0.8214, 0.25, 0.8214, 0.1875, 0.7857, 0.1875, 0.7857, 0.3125, 0.8214, 0.3125, 0.8214, 0.25, 0.7857, 0.25, 0.7857, 0.375, 0.8214, 0.375, 0.8214, 0.3125, 0.7857, 0.3125, 0.7857, 0.4375, 0.8214, 0.4375, 0.8214, 0.375, 0.7857, 0.375, 0.7857, 0.5, 0.8214, 0.5, 0.8214, 0.4375, 0.7857, 0.4375, 0.7857, 0.5625, 0.8214, 0.5625, 0.8214, 0.5, 0.7857, 0.5, 0.7857, 0.625, 0.8214, 0.625, 0.8214, 0.5625, 0.7857, 0.5625, 0.7857, 0.6875, 0.8214, 0.6875, 0.8214, 0.625, 0.7857, 0.625, 0.7857, 0.75, 0.8214, 0.75, 0.8214, 0.6875, 0.7857, 0.6875, 0.7857, 0.8125, 0.8214, 0.8125, 0.8214, 0.75, 0.7857, 0.75, 0.7857, 0.875, 0.8214, 0.875, 0.8214, 0.8125, 0.7857, 0.8125, 0.7857, 0.9375, 0.8214, 0.9375, 0.8214, 0.875, 0.7857, 0.875, 0.8214, 1.0, 0.8571, 1.0, 0.8571, 0.9375, 0.8214, 0.9375, 0.8214, 0.0625, 0.8571, 0.0625, 0.8571, 0.0, 0.8214, 0.0, 0.8214, 0.125, 0.8571, 0.125, 0.8571, 0.0625, 0.8214, 0.0625, 0.8214, 0.1875, 0.8571, 0.1875, 0.8571, 0.125, 0.8214, 0.125, 0.8214, 0.25, 0.8571, 0.25, 0.8571, 0.1875, 0.8214, 0.1875, 0.8214, 0.3125, 0.8571, 0.3125, 0.8571, 0.25, 0.8214, 0.25, 0.8214, 0.375, 0.8571, 0.375, 0.8571, 0.3125, 0.8214, 0.3125, 0.8214, 0.4375, 0.8571, 0.4375, 0.8571, 0.375, 0.8214, 0.375, 0.8214, 0.5, 0.8571, 0.5, 0.8571, 0.4375, 0.8214, 0.4375, 0.8214, 0.5625, 0.8571, 0.5625, 0.8571, 0.5, 0.8214, 0.5, 0.8214, 0.625, 0.8571, 0.625, 0.8571, 0.5625, 0.8214, 0.5625, 0.8214, 0.6875, 0.8571, 0.6875, 0.8571, 0.625, 0.8214, 0.625, 0.8214, 0.75, 0.8571, 0.75, 0.8571, 0.6875, 0.8214, 0.6875, 0.8214, 0.8125, 0.8571, 0.8125, 0.8571, 0.75, 0.8214, 0.75, 0.8214, 0.875, 0.8571, 0.875, 0.8571, 0.8125, 0.8214, 0.8125, 0.8214, 0.9375, 0.8571, 0.9375, 0.8571, 0.875, 0.8214, 0.875, 0.8571, 1.0, 0.8929, 1.0, 0.8929, 0.9375, 0.8571, 0.9375, 0.8571, 0.0625, 0.8929, 0.0625, 0.8929, 0.0, 0.8571, 0.0, 0.8571, 0.125, 0.8929, 0.125, 0.8929, 0.0625, 0.8571, 0.0625, 0.8571, 0.1875, 0.8929, 0.1875, 0.8929, 0.125, 0.8571, 0.125, 0.8571, 0.25, 0.8929, 0.25, 0.8929, 0.1875, 0.8571, 0.1875, 0.8571, 0.3125, 0.8929, 0.3125, 0.8929, 0.25, 0.8571, 0.25, 0.8571, 0.375, 0.8929, 0.375, 0.8929, 0.3125, 0.8571, 0.3125, 0.8571, 0.4375, 0.8929, 0.4375, 0.8929, 0.375, 0.8571, 0.375, 0.8571, 0.5, 0.8929, 0.5, 0.8929, 0.4375, 0.8571, 0.4375, 0.8571, 0.5625, 0.8929, 0.5625, 0.8929, 0.5, 0.8571, 0.5, 0.8571, 0.625, 0.8929, 0.625, 0.8929, 0.5625, 0.8571, 0.5625, 0.8571, 0.6875, 0.8929, 0.6875, 0.8929, 0.625, 0.8571, 0.625, 0.8571, 0.75, 0.8929, 0.75, 0.8929, 0.6875, 0.8571, 0.6875, 0.8571, 0.8125, 0.8929, 0.8125, 0.8929, 0.75, 0.8571, 0.75, 0.8571, 0.875, 0.8929, 0.875, 0.8929, 0.8125, 0.8571, 0.8125, 0.8571, 0.9375, 0.8929, 0.9375, 0.8929, 0.875, 0.8571, 0.875, 0.8929, 1.0, 0.9286, 1.0, 0.9286, 0.9375, 0.8929, 0.9375, 0.8929, 0.0625, 0.9286, 0.0625, 0.9286, 0.0, 0.8929, 0.0, 0.8929, 0.125, 0.9286, 0.125, 0.9286, 0.0625, 0.8929, 0.0625, 0.8929, 0.1875, 0.9286, 0.1875, 0.9286, 0.125, 0.8929, 0.125, 0.8929, 0.25, 0.9286, 0.25, 0.9286, 0.1875, 0.8929, 0.1875, 0.8929, 0.3125, 0.9286, 0.3125, 0.9286, 0.25, 0.8929, 0.25, 0.8929, 0.375, 0.9286, 0.375, 0.9286, 0.3125, 0.8929, 0.3125, 0.8929, 0.4375, 0.9286, 0.4375, 0.9286, 0.375, 0.8929, 0.375, 0.8929, 0.5, 0.9286, 0.5, 0.9286, 0.4375, 0.8929, 0.4375, 0.8929, 0.5625, 0.9286, 0.5625, 0.9286, 0.5, 0.8929, 0.5, 0.8929, 0.625, 0.9286, 0.625, 0.9286, 0.5625, 0.8929, 0.5625, 0.8929, 0.6875, 0.9286, 0.6875, 0.9286, 0.625, 0.8929, 0.625, 0.8929, 0.75, 0.9286, 0.75, 0.9286, 0.6875, 0.8929, 0.6875, 0.8929, 0.8125, 0.9286, 0.8125, 0.9286, 0.75, 0.8929, 0.75, 0.8929, 0.875, 0.9286, 0.875, 0.9286, 0.8125, 0.8929, 0.8125, 0.8929, 0.9375, 0.9286, 0.9375, 0.9286, 0.875, 0.8929, 0.875, 0.9286, 1.0, 0.9643, 1.0, 0.9643, 0.9375, 0.9286, 0.9375, 0.9286, 0.0625, 0.9643, 0.0625, 0.9643, 0.0, 0.9286, 0.0, 0.9286, 0.125, 0.9643, 0.125, 0.9643, 0.0625, 0.9286, 0.0625, 0.9286, 0.1875, 0.9643, 0.1875, 0.9643, 0.125, 0.9286, 0.125, 0.9286, 0.25, 0.9643, 0.25, 0.9643, 0.1875, 0.9286, 0.1875, 0.9286, 0.3125, 0.9643, 0.3125, 0.9643, 0.25, 0.9286, 0.25, 0.9286, 0.375, 0.9643, 0.375, 0.9643, 0.3125, 0.9286, 0.3125, 0.9286, 0.4375, 0.9643, 0.4375, 0.9643, 0.375, 0.9286, 0.375, 0.9286, 0.5, 0.9643, 0.5, 0.9643, 0.4375, 0.9286, 0.4375, 0.9286, 0.5625, 0.9643, 0.5625, 0.9643, 0.5, 0.9286, 0.5, 0.9286, 0.625, 0.9643, 0.625, 0.9643, 0.5625, 0.9286, 0.5625, 0.9286, 0.6875, 0.9643, 0.6875, 0.9643, 0.625, 0.9286, 0.625, 0.9286, 0.75, 0.9643, 0.75, 0.9643, 0.6875, 0.9286, 0.6875, 0.9286, 0.8125, 0.9643, 0.8125, 0.9643, 0.75, 0.9286, 0.75, 0.9286, 0.875, 0.9643, 0.875, 0.9643, 0.8125, 0.9286, 0.8125, 0.9286, 0.9375, 0.9643, 0.9375, 0.9643, 0.875, 0.9286, 0.875, 0.9643, 1.0, 1.0, 1.0, 1.0, 0.9375, 0.9643, 0.9375, 0.9643, 0.0625, 1.0, 0.0625, 1.0, 0.0, 0.9643, 0.0, 0.9643, 0.125, 1.0, 0.125, 1.0, 0.0625, 0.9643, 0.0625, 0.9643, 0.1875, 1.0, 0.1875, 1.0, 0.125, 0.9643, 0.125, 0.9643, 0.25, 1.0, 0.25, 1.0, 0.1875, 0.9643, 0.1875, 0.9643, 0.3125, 1.0, 0.3125, 1.0, 0.25, 0.9643, 0.25, 0.9643, 0.375, 1.0, 0.375, 1.0, 0.3125, 0.9643, 0.3125, 0.9643, 0.4375, 1.0, 0.4375, 1.0, 0.375, 0.9643, 0.375, 0.9643, 0.5, 1.0, 0.5, 1.0, 0.4375, 0.9643, 0.4375, 0.9643, 0.5625, 1.0, 0.5625, 1.0, 0.5, 0.9643, 0.5, 0.9643, 0.625, 1.0, 0.625, 1.0, 0.5625, 0.9643, 0.5625, 0.9643, 0.6875, 1.0, 0.6875, 1.0, 0.625, 0.9643, 0.625, 0.9643, 0.75, 1.0, 0.75, 1.0, 0.6875, 0.9643, 0.6875, 0.9643, 0.8125, 1.0, 0.8125, 1.0, 0.75, 0.9643, 0.75, 0.9643, 0.875, 1.0, 0.875, 1.0, 0.8125, 0.9643, 0.8125, 0.9643, 0.9375, 1.0, 0.9375, 1.0, 0.875, 0.9643, 0.875, 1.0, 0.5625, 1.0, 0.625, 1.0, 0.625, 1.0, 0.5625, 1.0, 0.9375, 1.0, 1.0, 1.0, 1.0, 1.0, 0.9375, 1.0, 0.0, 1.0, 0.0625, 1.0, 0.0625, 1.0, 0.0, 1.0, 0.625, 1.0, 0.6875, 1.0, 0.6875, 1.0, 0.625, 1.0, 0.1875, 1.0, 0.25, 1.0, 0.25, 1.0, 0.1875, 1.0, 0.4375, 1.0, 0.5, 1.0, 0.5, 1.0, 0.4375, 1.0, 0.6875, 1.0, 0.75, 1.0, 0.75, 1.0, 0.6875, 1.0, 0.0, 1.0, 0.0625, 1.0, 0.0625, 1.0, 0.0, 1.0, 0.5625, 1.0, 0.625, 1.0, 0.625, 1.0, 0.5625, 1.0, 0.8125, 1.0, 0.875, 1.0, 0.875, 1.0, 0.8125, 1.0, 0.25, 1.0, 0.3125, 1.0, 0.3125, 1.0, 0.25, 1.0, 0.3125, 1.0, 0.375, 1.0, 0.375, 1.0, 0.3125, 1.0, 0.0625, 1.0, 0.125, 1.0, 0.125, 1.0, 0.0625, 1.0, 0.875, 1.0, 0.9375, 1.0, 0.9375, 1.0, 0.875, 1.0, 0.5, 1.0, 0.5625, 1.0, 0.5625, 1.0, 0.5, 1.0, 0.9375, 1.0, 1.0, 1.0, 1.0, 1.0, 0.9375, 1.0, 0.75, 1.0, 0.8125, 1.0, 0.8125, 1.0, 0.75, 1.0, 0.375, 1.0, 0.4375, 1.0, 0.4375, 1.0, 0.375, 1.0, 0.125, 1.0, 0.1875, 1.0, 0.1875, 1.0, 0.125, 1.0, 0.625, 1.0, 0.6875, 1.0, 0.625, 1.0, 0.125, 1.0, 0.1875, 1.0, 0.1875, 1.0, 0.125, 1.0, 0.75, 1.0, 0.8125, 1.0, 0.8125, 1.0, 0.75, 1.0, 0.9375, 1.0, 1.0, 1.0, 1.0, 1.0, 0.9375, 1.0, 0.875, 1.0, 0.9375, 1.0, 0.9375, 1.0, 0.875, 1.0, 0.0625, 1.0, 0.125, 1.0, 0.125, 1.0, 0.0625, 1.0, 0.3125, 1.0, 0.375, 1.0, 0.375, 1.0, 0.25, 1.0, 0.3125, 1.0, 0.3125, 1.0, 0.25, 0.4667, 0.0, 0.4, 0.0, 0.4667, 0.0, 1.0, 0.8125, 1.0, 0.875, 1.0, 0.875, 1.0, 0.8125, 1.0, 0.0, 1.0, 0.0625, 1.0, 0.0625, 1.0, 0.0, 0.4667, 0.0, 0.5333, 0.0, 0.6, 0.0, 1.0, 0.6875, 1.0, 0.75, 1.0, 0.75, 1.0, 0.6875, 1.0, 0.1875, 1.0, 0.25, 1.0, 0.25, 1.0, 0.1875, 1.0, 0.375, 1.0, 0.375, 1.0, 0.375, 1.0, 0.375, 1.0, 0.5, 1.0, 0.5625, 1.0, 0.5625, 1.0, 0.5, 1.0, 0.5, 1.0, 0.5, 1.0, 0.5625, 0.6667, 0.0, 0.6, 0.0, 0.6667, 0.0, 0.5333, 0.0, 0.5333, 0.0, 0.6, 0.0, 0.5333, 0.0, 0.4667, 0.0, 0.5333, 0.0, 0.6, 0.0, 0.5333, 0.0, 0.6, 0.0, 1.0, 0.0625, 1.0, 0.9375, 1.0, 1.0, 1.0, 0.0625, 1.0, 0.125, 1.0, 0.875, 1.0, 0.9375, 1.0, 0.125, 1.0, 0.1875, 1.0, 0.8125, 1.0, 0.875, 1.0, 0.1875, 1.0, 0.25, 1.0, 0.75, 1.0, 0.8125, 1.0, 0.25, 1.0, 0.3125, 1.0, 0.6875, 1.0, 0.75, 1.0, 0.3125, 0.4, 0.0, 1.0, 0.625, 1.0, 0.6875, 0.4, 0.0, 0.4667, 0.0, 0.6, 0.0, 0.6667, 0.0, 1.0, 0.375, 1.0, 0.3125, 1.0, 0.375, 1.0, 0.3125, 1.0, 0.3125, 1.0, 0.375, 1.0, 0.6875, 1.0, 0.6875, 1.0, 0.625, 1.0, 0.625, 1.0, 0.625, 1.0, 0.625, 1.0, 0.625, 1.0, 0.5, 1.0, 0.5625, 1.0, 0.5625, 1.0, 0.5625, 1.0, 0.625, 1.0, 0.625, 1.0, 0.5625, 1.0, 0.375, 1.0, 0.4375, 1.0, 0.4375, 1.0, 0.375, 1.0, 0.4375, 1.0, 0.5, 1.0, 0.4375, 1.0, 0.5, 1.0, 0.5625, 1.0, 0.5625, 1.0, 0.4375, 1.0, 0.4375, 1.0, 0.5, 1.0, 0.375, 1.0, 0.4375, 1.0, 0.375, 1.0, 0.625, 1.0, 0.5625, 1.0, 0.5625, 1.0, 0.6875, 1.0, 0.625, 1.0, 0.625, 0.5357, 0.5625, 0.5357, 0.5, 0.3637, 0.5, 0.3637, 0.5625, 0.5357, 0.0625, 0.5357, 0.0, 0.3637, 0.0, 0.3637, 0.0625, 0.3637, 0.8125, 0.5357, 0.8125, 0.5357, 0.75, 0.3637, 0.75, 0.0, 0.6875, 0.3327, 0.6875, 0.3327, 0.625, 0.0, 0.625, 0.3637, 0.6875, 0.5357, 0.6875, 0.5357, 0.625, 0.3637, 0.625, 0.3327, 0.625, 0.3327, 0.5625, 0.0, 0.5625, 0.0, 0.625, 0.0, 0.5, 0.3327, 0.5, 0.3327, 0.4375, 0.0, 0.4375, 0.3637, 0.5, 0.5357, 0.5, 0.5357, 0.4375, 0.3637, 0.4375, 0.3327, 0.4375, 0.3327, 0.375, 0.0, 0.375, 0.0, 0.4375, 0.3327, 0.375, 0.3327, 0.3125, 0.0, 0.3125, 0.0, 0.375, 0.3327, 0.3125, 0.3327, 0.25, 0.0, 0.25, 0.0, 0.3125, 0.3327, 0.25, 0.3327, 0.1875, 0.0, 0.1875, 0.0, 0.25, 0.3327, 0.1875, 0.3327, 0.125, 0.0, 0.125, 0.0, 0.1875, 0.3327, 0.125, 0.3327, 0.0625, 0.0, 0.0625, 0.0, 0.125, 0.3327, 0.0625, 0.3327, 0.0, 0.0, 0.0, 0.0, 0.0625, 0.3637, 0.9375, 0.5357, 0.9375, 0.5357, 0.875, 0.3637, 0.875, 0.3327, 0.5625, 0.3327, 0.625, 0.3327, 0.5625, 0.3637, 0.375, 0.3637, 0.3125, 0.3637, 0.3125, 0.3637, 0.375, 0.3327, 0.875, 0.3327, 0.9375, 0.3327, 0.875, 0.3327, 0.3125, 0.3327, 0.375, 0.3327, 0.375, 0.3327, 0.3125, 0.3637, 0.125, 0.3637, 0.0625, 0.3637, 0.0625, 0.3637, 0.125, 0.3327, 0.625, 0.3327, 0.6875, 0.3327, 0.6875, 0.3327, 0.625, 0.3637, 0.9375, 0.3637, 0.875, 0.3637, 0.9375, 0.3327, 0.0625, 0.3327, 0.125, 0.3327, 0.125, 0.3327, 0.0625, 0.3637, 0.4375, 0.3637, 0.375, 0.3637, 0.375, 0.3637, 0.4375, 0.3637, 0.6875, 0.3637, 0.625, 0.3637, 0.625, 0.3637, 0.6875, 0.3327, 0.375, 0.3327, 0.4375, 0.3327, 0.4375, 0.3327, 0.375, 0.3637, 0.1875, 0.3637, 0.125, 0.3637, 0.125, 0.3637, 0.1875, 0.3637, 0.75, 0.3637, 0.6875, 0.3637, 0.6875, 0.3327, 0.125, 0.3327, 0.1875, 0.3327, 0.1875, 0.3327, 0.125, 0.3327, 0.75, 0.3327, 0.75, 0.3327, 0.6875, 0.3327, 0.4375, 0.3327, 0.5, 0.3327, 0.5, 0.3327, 0.4375, 0.5357, 1.0, 0.5357, 0.9375, 0.3637, 0.9375, 0.3637, 1.0, 0.3637, 0.5, 0.3327, 0.5, 0.3327, 0.5, 0.3637, 0.5, 0.3637, 0.5, 0.3637, 0.4375, 0.3327, 0.4375, 0.3327, 0.5, 0.3327, 0.375, 0.3327, 0.4375, 0.3637, 0.4375, 0.3637, 0.375, 0.3327, 0.3125, 0.3327, 0.375, 0.3637, 0.375, 0.3637, 0.3125, 0.3327, 0.25, 0.3327, 0.3125, 0.3637, 0.3125, 0.3637, 0.25, 0.3327, 0.1875, 0.3327, 0.25, 0.3637, 0.25, 0.3637, 0.1875, 0.3327, 0.125, 0.3327, 0.1875, 0.3637, 0.1875, 0.3637, 0.125, 0.3327, 0.0625, 0.3327, 0.125, 0.3637, 0.125, 0.3637, 0.0625, 0.3327, 0.0, 0.3327, 0.0625, 0.3637, 0.0625, 0.3637, 0.0, 0.3327, 0.0, 0.3327, 0.0625, 0.3327, 0.0625, 0.3327, 0.0, 0.3637, 0.875, 0.3637, 0.8125, 0.3637, 0.8125, 0.3637, 0.875, 0.3637, 0.625, 0.3637, 0.5625, 0.3637, 0.625, 0.3637, 0.0625, 0.3637, 0.0, 0.3637, 0.0, 0.3637, 0.0625, 0.3327, 0.25, 0.3327, 0.3125, 0.3327, 0.3125, 0.3327, 0.25, 0.3327, 0.9375, 0.3327, 1.0, 0.3327, 1.0, 0.3327, 0.9375, 0.3327, 0.8125, 0.3327, 0.875, 0.3327, 0.875, 0.3327, 0.8125, 0.3637, 0.3125, 0.3637, 0.25, 0.3637, 0.25, 0.3637, 0.3125, 0.3327, 0.5, 0.3327, 0.5625, 0.3327, 0.5625, 0.3327, 0.5, 0.3637, 1.0, 0.3637, 0.9375, 0.3637, 0.9375, 0.3637, 1.0, 0.3637, 0.8125, 0.3637, 0.75, 0.3637, 0.8125, 0.3637, 0.5625, 0.3637, 0.5, 0.3637, 0.5, 0.3637, 0.5625, 0.3327, 0.1875, 0.3327, 0.25, 0.3327, 0.25, 0.3327, 0.1875, 0.3637, 0.5, 0.3637, 0.4375, 0.3637, 0.4375, 0.3637, 0.5, 0.3327, 0.75, 0.3327, 0.8125, 0.3327, 0.75, 0.3637, 0.25, 0.3637, 0.1875, 0.3637, 0.1875, 0.3637, 0.25, 0.3637, 0.875, 0.3637, 0.8125, 0.3327, 0.8125, 0.3327, 0.875, 0.3327, 0.6875, 0.3327, 0.75, 0.3327, 0.6875, 0.3482, 0.7, 0.3367, 0.7, 0.3367, 0.7, 0.3482, 0.7, 0.3637, 0.6875, 0.3637, 0.625, 0.3327, 0.625, 0.3327, 0.6875, 0.3637, 0.75, 0.3637, 0.75, 0.3637, 0.6875, 0.3327, 0.0, 0.3637, 0.0, 0.3637, 0.0, 0.3327, 0.0, 0.3367, 0.7375, 0.3367, 0.7188, 0.3367, 0.7, 0.3327, 0.6875, 0.3327, 0.75, 0.3598, 0.7, 0.3598, 0.7188, 0.3598, 0.7375, 0.3637, 0.75, 0.3637, 0.6875, 0.3367, 0.7, 0.3482, 0.7, 0.3598, 0.7, 0.3637, 0.6875, 0.3327, 0.6875, 0.3598, 0.7375, 0.3482, 0.7375, 0.3367, 0.7375, 0.3327, 0.75, 0.3637, 0.75, 0.3367, 0.7, 0.3367, 0.7188, 0.3367, 0.7188, 0.3367, 0.7, 0.3598, 0.7, 0.3482, 0.7, 0.3482, 0.7, 0.3598, 0.7, 0.3598, 0.7188, 0.3598, 0.7, 0.3598, 0.7, 0.3598, 0.7188, 0.3575, 0.7188, 0.3568, 0.7047, 0.3568, 0.7047, 0.3575, 0.7188, 0.3396, 0.7328, 0.3482, 0.7339, 0.3482, 0.7339, 0.3396, 0.7328, 0.3568, 0.7328, 0.3575, 0.7188, 0.3575, 0.7188, 0.3568, 0.7328, 0.3482, 0.7339, 0.3568, 0.7328, 0.3568, 0.7328, 0.3482, 0.7339, 0.3482, 0.7375, 0.3598, 0.7375, 0.3598, 0.7375, 0.3482, 0.7375, 0.3367, 0.7188, 0.3367, 0.7375, 0.3367, 0.7375, 0.3367, 0.7188, 0.3598, 0.7375, 0.3598, 0.7188, 0.3598, 0.7188, 0.3598, 0.7375, 0.3367, 0.7375, 0.3482, 0.7375, 0.3482, 0.7375, 0.3367, 0.7375, 0.3396, 0.7328, 0.3389, 0.7188, 0.3367, 0.7188, 0.3367, 0.7375, 0.3568, 0.7047, 0.3575, 0.7188, 0.3598, 0.7188, 0.3598, 0.7, 0.3396, 0.7047, 0.3482, 0.7036, 0.3482, 0.7, 0.3367, 0.7, 0.3482, 0.7339, 0.3396, 0.7328, 0.3367, 0.7375, 0.3482, 0.7375, 0.3389, 0.7188, 0.3396, 0.7047, 0.3367, 0.7, 0.3367, 0.7188, 0.3575, 0.7188, 0.3568, 0.7328, 0.3598, 0.7375, 0.3598, 0.7188, 0.3482, 0.7036, 0.3568, 0.7047, 0.3598, 0.7, 0.3482, 0.7, 0.3568, 0.7328, 0.3482, 0.7339, 0.3482, 0.7375, 0.3598, 0.7375, 0.3482, 0.7188, 0.3482, 0.7339, 0.3568, 0.7328, 0.3575, 0.7188, 0.3482, 0.7036, 0.3482, 0.7188, 0.3575, 0.7188, 0.3568, 0.7047, 0.3396, 0.7047, 0.3389, 0.7188, 0.3482, 0.7188, 0.3482, 0.7036, 0.3389, 0.7188, 0.3396, 0.7328, 0.3482, 0.7339, 0.3482, 0.7188, 0.3568, 0.7047, 0.3482, 0.7036, 0.3482, 0.7036, 0.3568, 0.7047, 0.3396, 0.7047, 0.3389, 0.7188, 0.3389, 0.7188, 0.3396, 0.7047, 0.3482, 0.7036, 0.3396, 0.7047, 0.3396, 0.7047, 0.3482, 0.7036, 0.3389, 0.7188, 0.3396, 0.7328, 0.3396, 0.7328, 0.3389, 0.7188])
me_b_ziercurve_001.materials.append(mat_material)
me_b_ziercurve_001.auto_texspace = False
me_b_ziercurve_001.update()
me_cube_002 = bpy.data.meshes.new('Cube.002')
me_cube_002.from_pydata([(-1.0, -1.0, -7.629e-06), (-1.0, -1.0, 2.0), (-1.0, 1.0, -7.629e-06), (-1.0, 1.0, 2.0), (1.0, -1.0, -7.629e-06), (1.0, -1.0, 2.0), (1.0, 1.0, -7.629e-06), (1.0, 1.0, 2.0)], [], [(0, 1, 3, 2), (2, 3, 7, 6), (6, 7, 5, 4), (4, 5, 1, 0), (2, 6, 4, 0), (7, 3, 1, 5)])
_uv = me_cube_002.uv_layers.new(name='UVMap')
_uv.uv.foreach_set('vector', [0.375, 0.0, 0.625, 0.0, 0.625, 0.25, 0.375, 0.25, 0.375, 0.25, 0.625, 0.25, 0.625, 0.5, 0.375, 0.5, 0.375, 0.5, 0.625, 0.5, 0.625, 0.75, 0.375, 0.75, 0.375, 0.75, 0.625, 0.75, 0.625, 1.0, 0.375, 1.0, 0.125, 0.5, 0.375, 0.5, 0.375, 0.75, 0.125, 0.75, 0.625, 0.5, 0.875, 0.5, 0.875, 0.75, 0.625, 0.75])
me_cube_002.update()
me_cube = bpy.data.meshes.new('Cube')
me_cube.from_pydata([(-0.2, -0.18, 0.0), (-0.2, 0.18, 0.0), (-0.2, 0.18, 0.1), (-0.01818, 0.18, 0.0), (-0.05455, 0.18, 0.0), (-0.09091, 0.18, 0.0), (-0.1273, 0.18, 0.0), (-0.1636, 0.18, 0.0), (-0.1636, 0.18, 0.1), (-0.1273, 0.18, 0.1), (-0.09091, 0.18, 0.1), (-0.05455, 0.18, 0.1), (-0.01818, 0.18, 0.1), (-0.2, -0.144, 0.0), (-0.2, -0.144, 0.1), (-0.1636, -0.149, 0.0), (-0.1273, -0.149, 0.0), (-0.09091, -0.149, 0.0), (-0.05455, -0.149, 0.0), (-0.01818, -0.149, 0.0), (-0.2, -0.139, 0.005), (-0.2, -0.139, 0.095), (-0.2, 0.175, 0.005), (-0.195, -0.175, 0.0), (-0.195, -0.149, 0.0), (-0.2, -0.18, 0.005), (-0.195, 0.18, 0.005), (-0.195, 0.18, 0.095), (-0.1686, 0.18, 0.095), (-0.1686, 0.18, 0.005), (-0.1586, 0.18, 0.005), (-0.1586, 0.18, 0.095), (-0.1323, 0.18, 0.095), (-0.1323, 0.18, 0.005), (-0.1223, 0.18, 0.005), (-0.1223, 0.18, 0.095), (-0.09591, 0.18, 0.095), (-0.09591, 0.18, 0.005), (-0.08591, 0.18, 0.005), (-0.08591, 0.18, 0.095), (-0.05955, 0.18, 0.095), (-0.05955, 0.18, 0.005), (-0.04955, 0.18, 0.005), (-0.04955, 0.18, 0.095), (-0.02318, 0.18, 0.095), (-0.02318, 0.18, 0.005), (-0.01318, 0.18, 0.005), (-0.01318, 0.18, 0.095), (-0.01318, 0.175, 0.0), (-0.01318, -0.139, 0.0), (-0.04955, 0.175, 0.0), (-0.02318, 0.175, 0.0), (-0.02318, -0.139, 0.0), (-0.04955, -0.139, 0.0), (-0.08591, 0.175, 0.0), (-0.05955, 0.175, 0.0), (-0.05955, -0.139, 0.0), (-0.08591, -0.139, 0.0), (-0.1223, 0.175, 0.0), (-0.09591, 0.175, 0.0), (-0.09591, -0.139, 0.0), (-0.1223, -0.139, 0.0), (-0.1586, 0.175, 0.0), (-0.1323, 0.175, 0.0), (-0.1323, -0.139, 0.0), (-0.1586, -0.139, 0.0), (-0.1686, 0.175, 0.0), (-0.1686, -0.139, 0.0), (-0.195, -0.139, 0.0), (-0.01818, 0.175, 0.1), (-0.09091, 0.175, 0.1), (-0.1273, 0.175, 0.1), (-0.2, 0.175, 0.1), (-0.195, -0.144, 0.1), (-0.195, -0.175, 0.0), (-0.2, -0.149, 0.095), (-0.2, -0.149, 0.005), (-0.2, -0.09365, 0.1), (-0.2, -0.09365, 0.095), (-0.195, -0.09365, 0.1), (2.235e-08, 0.18, 0.1), (2.235e-08, 0.18, 0.095), (2.235e-08, 0.175, 0.1), (1.49e-08, -0.18, 0.0), (1.49e-08, -0.175, 0.0), (1.49e-08, -0.18, 0.005), (2.235e-08, -0.149, 0.0), (2.235e-08, -0.139, 0.0), (2.235e-08, 0.18, 0.0), (2.235e-08, 0.18, 0.005), (2.235e-08, 0.175, 0.0), (-0.1636, -0.149, 0.005), (-0.1273, -0.149, 0.005), (-0.09091, -0.149, 0.005), (-0.05455, -0.149, 0.005), (-0.01818, -0.149, 0.005), (-0.01318, -0.139, 0.005), (-0.02318, -0.139, 0.005), (-0.04955, -0.139, 0.005), (-0.05955, -0.139, 0.005), (-0.08591, -0.139, 0.005), (-0.09591, 0.175, 0.005), (-0.09591, -0.139, 0.005), (-0.1223, -0.139, 0.005), (-0.1323, 0.175, 0.005), (-0.1323, -0.139, 0.005), (-0.1586, -0.139, 0.005), (-0.1686, 0.175, 0.005), (-0.1686, -0.139, 0.005), (2.98e-08, -0.149, 0.005), (2.98e-08, -0.139, 0.005), (-0.02318, 0.175, 0.005), (-0.1636, 0.175, 0.1), (-0.195, -0.149, 0.005), (-0.195, -0.149, 0.095), (-0.05455, 0.175, 0.1), (-0.195, -0.139, 0.095), (-0.1686, 0.175, 0.095), (-0.1586, 0.175, 0.005), (-0.1586, 0.175, 0.095), (-0.1323, 0.175, 0.095), (-0.195, -0.09365, 0.095), (-0.1223, 0.175, 0.095), (-0.09591, 0.175, 0.095), (-0.08591, 0.175, 0.005), (-0.08591, 0.175, 0.095), (-0.05955, 0.175, 0.095), (-0.05955, 0.175, 0.005), (-0.04955, 0.175, 0.005), (-0.04955, 0.175, 0.095), (-0.02318, 0.175, 0.095), (-0.1223, 0.175, 0.005), (-0.01318, 0.175, 0.095), (-0.195, 0.175, 0.0), (-0.195, 0.175, 0.005), (-0.195, 0.175, 0.095), (-0.195, -0.139, 0.005), (-0.01318, 0.175, 0.005), (0.0, 0.175, 0.005), (0.0, 0.175, 0.095), (-0.195, -0.149, 0.0), (-0.2, -0.18, 0.005), (-0.2, -0.149, 0.005)], [], [(113, 136, 116, 73, 114), (2, 1, 22, 72), (1, 13, 20, 22), (18, 56, 53), (83, 0, 23, 84), (0, 13, 24, 23), (14, 77, 78, 21), (1, 2, 27, 26), (2, 8, 28, 27), (9, 35, 34, 6, 33, 32), (7, 1, 26, 29), (8, 9, 32, 31), (10, 39, 38, 5, 37, 36), (6, 7, 30, 33), (9, 10, 36, 35), (11, 43, 42, 4, 41, 40), (5, 6, 34, 37), (10, 11, 40, 39), (12, 47, 46, 3, 45, 44), (4, 5, 38, 41), (11, 12, 44, 43), (67, 66, 7, 62, 65), (3, 4, 42, 45), (88, 3, 46, 89), (86, 19, 49, 87), (4, 3, 51, 50), (19, 18, 53, 52), (52, 51, 3, 48, 49), (5, 4, 55, 54), (18, 17, 57, 56), (56, 55, 4, 50, 53), (6, 5, 59, 58), (17, 16, 61, 60), (60, 59, 5, 54, 57), (7, 6, 63, 62), (16, 15, 65, 64), (64, 63, 6, 58, 61), (1, 7, 66, 133), (101, 102, 100, 124), (13, 1, 133, 68), (107, 118, 119, 112, 117), (128, 129, 115, 126, 127), (77, 14, 73, 79), (13, 0, 25, 76), (76, 25, 141, 142), (23, 24, 140, 74), (12, 80, 81, 47), (0, 83, 85, 25), (10, 9, 8, 2, 72, 112, 71, 70, 115, 69, 82, 80, 12, 11), (3, 88, 90, 48), (19, 52, 49), (109, 110, 96, 95), (50, 51, 111, 128), (95, 97, 98, 94), (97, 95, 96), (45, 42, 128, 111), (94, 99, 100, 93), (98, 99, 94), (93, 102, 103, 92), (102, 93, 100), (29, 107, 117, 28), (92, 105, 106, 91), (105, 92, 103), (91, 108, 136, 113), (91, 113, 24, 15), (111, 137, 132, 69, 130), (68, 136, 108, 67), (108, 91, 106), (101, 124, 125, 70, 123), (13, 76, 75, 14, 21, 20), (104, 131, 122, 71, 120), (76, 113, 114, 75), (75, 114, 73, 14), (78, 77, 79, 121), (79, 73, 116, 121), (78, 121, 116, 21), (21, 116, 136, 20), (68, 136, 20), (67, 108, 107, 66), (66, 107, 134, 133), (117, 112, 72, 135), (26, 134, 107, 29), (26, 27, 135, 134), (135, 72, 22, 134), (68, 133, 134, 136), (22, 20, 136, 134), (63, 104, 118, 62), (64, 105, 104, 63), (117, 135, 27, 28), (33, 30, 118, 104), (41, 38, 124, 127), (58, 59, 101, 131), (37, 34, 131, 101), (54, 55, 127, 124), (54, 124, 100, 57), (56, 99, 127, 55), (57, 100, 99, 56), (60, 102, 101, 59), (61, 103, 102, 60), (58, 131, 103, 61), (62, 118, 106, 65), (65, 106, 105, 64), (49, 96, 110, 87), (48, 137, 96, 49), (48, 90, 138, 137), (89, 46, 137, 138), (47, 132, 137, 46), (119, 120, 71, 112), (70, 71, 122, 123), (126, 115, 70, 125), (129, 130, 69, 115), (82, 69, 132, 139), (44, 130, 129, 43), (45, 111, 130, 44), (50, 128, 98, 53), (43, 129, 128, 42), (39, 125, 124, 38), (39, 40, 126, 125), (41, 127, 126, 40), (35, 122, 131, 34), (36, 123, 122, 35), (33, 104, 120, 32), (31, 119, 118, 30), (32, 120, 119, 31), (37, 101, 123, 36), (52, 97, 111, 51), (53, 98, 97, 52), (8, 31, 30, 7, 29, 28), (109, 95, 19, 86), (95, 94, 18, 19), (94, 93, 17, 18), (93, 92, 16, 17), (92, 91, 15, 16), (111, 97, 96, 137), (128, 127, 99, 98), (13, 68, 24), (68, 67, 15, 24), (104, 105, 103, 131), (107, 108, 106, 118), (15, 67, 65), (16, 64, 61), (17, 60, 57)])
_uv = me_cube.uv_layers.new(name='UVMap')
_uv.uv.foreach_set('vector', [0.375, 0.025, 0.3875, 0.02847, 0.6125, 0.02847, 0.625, 0.025, 0.6125, 0.02153, 0.625, 0.25, 0.375, 0.25, 0.3875, 0.2465, 0.6125, 0.2465, 0.375, 0.25, 0.375, 0.025, 0.3875, 0.02847, 0.3875, 0.2465, 0.2159, 0.725, 0.2128, 0.7215, 0.219, 0.7215, 0.25, 0.75, 0.125, 0.75, 0.1281, 0.7465, 0.25, 0.7465, 0.125, 0.75, 0.125, 0.725, 0.1281, 0.7285, 0.1281, 0.7465, 0.625, 0.025, 0.625, 0.05875, 0.6125, 0.06118, 0.6125, 0.02847, 0.375, 0.25, 0.625, 0.25, 0.6125, 0.2531, 0.3875, 0.2531, 0.625, 0.25, 0.625, 0.2727, 0.6125, 0.2696, 0.6125, 0.2531, 0.625, 0.2955, 0.6125, 0.2986, 0.3875, 0.2986, 0.375, 0.2955, 0.3875, 0.2923, 0.6125, 0.2923, 0.375, 0.2727, 0.375, 0.25, 0.3875, 0.2531, 0.3875, 0.2696, 0.625, 0.2727, 0.625, 0.2955, 0.6125, 0.2923, 0.6125, 0.2759, 0.625, 0.3182, 0.6125, 0.3213, 0.3875, 0.3213, 0.375, 0.3182, 0.3875, 0.3151, 0.6125, 0.3151, 0.375, 0.2955, 0.375, 0.2727, 0.3875, 0.2759, 0.3875, 0.2923, 0.625, 0.2955, 0.625, 0.3182, 0.6125, 0.3151, 0.6125, 0.2986, 0.625, 0.3409, 0.6125, 0.344, 0.3875, 0.344, 0.375, 0.3409, 0.3875, 0.3378, 0.6125, 0.3378, 0.375, 0.3182, 0.375, 0.2955, 0.3875, 0.2986, 0.3875, 0.3151, 0.625, 0.3182, 0.625, 0.3409, 0.6125, 0.3378, 0.6125, 0.3213, 0.625, 0.3636, 0.6125, 0.3668, 0.3875, 0.3668, 0.375, 0.3636, 0.3875, 0.3605, 0.6125, 0.3605, 0.375, 0.3409, 0.375, 0.3182, 0.3875, 0.3213, 0.3875, 0.3378, 0.625, 0.3409, 0.625, 0.3636, 0.6125, 0.3605, 0.6125, 0.344, 0.1446, 0.7215, 0.1446, 0.5035, 0.1477, 0.5, 0.1509, 0.5035, 0.1509, 0.7215, 0.375, 0.3636, 0.375, 0.3409, 0.3875, 0.344, 0.3875, 0.3605, 0.375, 0.375, 0.375, 0.3636, 0.3875, 0.3668, 0.3875, 0.375, 0.25, 0.725, 0.2386, 0.725, 0.2418, 0.7215, 0.25, 0.7215, 0.2159, 0.5, 0.2386, 0.5, 0.2355, 0.5035, 0.219, 0.5035, 0.2386, 0.725, 0.2159, 0.725, 0.219, 0.7215, 0.2355, 0.7215, 0.2355, 0.7215, 0.2355, 0.5035, 0.2386, 0.5, 0.2418, 0.5035, 0.2418, 0.7215, 0.1932, 0.5, 0.2159, 0.5, 0.2128, 0.5035, 0.1963, 0.5035, 0.2159, 0.725, 0.1932, 0.725, 0.1963, 0.7215, 0.2128, 0.7215, 0.2128, 0.7215, 0.2128, 0.5035, 0.2159, 0.5, 0.219, 0.5035, 0.219, 0.7215, 0.1705, 0.5, 0.1932, 0.5, 0.1901, 0.5035, 0.1736, 0.5035, 0.1932, 0.725, 0.1705, 0.725, 0.1736, 0.7215, 0.1901, 0.7215, 0.1901, 0.7215, 0.1901, 0.5035, 0.1932, 0.5, 0.1963, 0.5035, 0.1963, 0.7215, 0.1477, 0.5, 0.1705, 0.5, 0.1673, 0.5035, 0.1509, 0.5035, 0.1705, 0.725, 0.1477, 0.725, 0.1509, 0.7215, 0.1673, 0.7215, 0.1673, 0.7215, 0.1673, 0.5035, 0.1705, 0.5, 0.1736, 0.5035, 0.1736, 0.7215, 0.125, 0.5, 0.1477, 0.5, 0.1446, 0.5035, 0.1281, 0.5035, 0.1901, 0.5035, 0.1901, 0.7215, 0.1963, 0.7215, 0.1963, 0.5035, 0.125, 0.725, 0.125, 0.5, 0.1281, 0.5035, 0.1281, 0.7215, 0.3875, 0.2696, 0.3875, 0.2759, 0.6125, 0.2759, 0.625, 0.2727, 0.6125, 0.2696, 0.3875, 0.344, 0.6125, 0.344, 0.625, 0.3409, 0.6125, 0.3378, 0.3875, 0.3378, 0.875, 0.6913, 0.875, 0.725, 0.8719, 0.7215, 0.8719, 0.6888, 0.375, 0.025, 0.375, 0.0, 0.3875, 0.003472, 0.3875, 0.02153, 0.3875, 0.02153, 0.3875, 0.003472, 0.3875, 0.003472, 0.3875, 0.02153, 0.1281, 0.7465, 0.1281, 0.7285, 0.1281, 0.7285, 0.1281, 0.7465, 0.625, 0.3636, 0.625, 0.375, 0.6125, 0.375, 0.6125, 0.3668, 0.375, 1.0, 0.375, 0.875, 0.3875, 0.875, 0.3875, 0.9969, 0.8068, 0.5, 0.8295, 0.5, 0.8523, 0.5, 0.875, 0.5, 0.8719, 0.5035, 0.8523, 0.5035, 0.8295, 0.5035, 0.8068, 0.5035, 0.7841, 0.5035, 0.7614, 0.5035, 0.75, 0.5035, 0.75, 0.5, 0.7614, 0.5, 0.7841, 0.5, 0.2386, 0.5, 0.25, 0.5, 0.25, 0.5035, 0.2418, 0.5035, 0.2386, 0.725, 0.2355, 0.7215, 0.2418, 0.7215, 0.25, 0.725, 0.25, 0.7215, 0.2418, 0.7215, 0.2386, 0.725, 0.219, 0.5035, 0.2355, 0.5035, 0.2355, 0.5035, 0.219, 0.5035, 0.2386, 0.725, 0.2355, 0.7215, 0.219, 0.7215, 0.2159, 0.725, 0.2355, 0.7215, 0.2386, 0.725, 0.2418, 0.7215, 0.3875, 0.3605, 0.3875, 0.344, 0.3875, 0.344, 0.3875, 0.3605, 0.2159, 0.725, 0.2128, 0.7215, 0.1963, 0.7215, 0.1932, 0.725, 0.219, 0.7215, 0.2128, 0.7215, 0.2159, 0.725, 0.1932, 0.725, 0.1901, 0.7215, 0.1736, 0.7215, 0.1705, 0.725, 0.1901, 0.7215, 0.1932, 0.725, 0.1963, 0.7215, 0.3875, 0.2696, 0.1446, 0.5035, 0.6125, 0.2696, 0.6125, 0.2696, 0.1705, 0.725, 0.1673, 0.7215, 0.1509, 0.7215, 0.1477, 0.725, 0.1673, 0.7215, 0.1705, 0.725, 0.1736, 0.7215, 0.1477, 0.725, 0.1446, 0.7215, 0.1281, 0.7215, 0.125, 0.725, 0.1484, 0.7285, 0.1281, 0.7285, 0.1281, 0.7285, 0.1484, 0.7285, 0.3875, 0.3605, 0.3875, 0.3668, 0.6125, 0.3668, 0.625, 0.3636, 0.6125, 0.3605, 0.1281, 0.7215, 0.1281, 0.7215, 0.1446, 0.7215, 0.1446, 0.7215, 0.1446, 0.7215, 0.1477, 0.725, 0.1509, 0.7215, 0.3875, 0.3151, 0.3875, 0.3213, 0.6125, 0.3213, 0.625, 0.3182, 0.6125, 0.3151, 0.375, 0.025, 0.3875, 0.02153, 0.6125, 0.02153, 0.625, 0.025, 0.6125, 0.02847, 0.3875, 0.02847, 0.3875, 0.2923, 0.3875, 0.2986, 0.6125, 0.2986, 0.625, 0.2955, 0.6125, 0.2923, 0.3875, 0.02153, 0.1281, 0.7285, 0.6125, 0.02153, 0.6125, 0.02153, 0.6125, 0.02153, 0.6125, 0.02153, 0.625, 0.025, 0.625, 0.025, 0.6125, 0.06118, 0.625, 0.05875, 0.8719, 0.6888, 0.0, 0.0, 0.8719, 0.6888, 0.625, 0.025, 0.6125, 0.02847, 0.0, 0.0, 0.6125, 0.06118, 0.0, 0.0, 0.6125, 0.02847, 0.6125, 0.02847, 0.6125, 0.02847, 0.6125, 0.02847, 0.3875, 0.02847, 0.3875, 0.02847, 0.1281, 0.7215, 0.3875, 0.02847, 0.3875, 0.02847, 0.1446, 0.7215, 0.1446, 0.7215, 0.1446, 0.5035, 0.1446, 0.5035, 0.1446, 0.5035, 0.1446, 0.5035, 0.1446, 0.5035, 0.1446, 0.5035, 0.6125, 0.2696, 0.625, 0.2727, 0.8719, 0.5035, 0.0, 0.0, 0.3875, 0.2531, 0.1446, 0.5035, 0.1446, 0.5035, 0.3875, 0.2696, 0.3875, 0.2531, 0.6125, 0.2531, 0.6125, 0.2531, 0.3875, 0.2531, 0.6125, 0.2531, 0.6125, 0.2465, 0.3875, 0.2465, 0.3875, 0.2531, 0.1281, 0.7215, 0.1281, 0.5035, 0.1281, 0.5035, 0.1281, 0.7215, 0.3875, 0.2465, 0.3875, 0.02847, 0.3875, 0.02847, 0.3875, 0.2465, 0.1673, 0.5035, 0.1673, 0.5035, 0.1509, 0.5035, 0.1509, 0.5035, 0.1673, 0.7215, 0.1673, 0.7215, 0.1673, 0.5035, 0.1673, 0.5035, 0.6125, 0.2696, 0.6125, 0.2531, 0.6125, 0.2531, 0.6125, 0.2696, 0.3875, 0.2923, 0.3875, 0.2759, 0.1509, 0.5035, 0.1673, 0.5035, 0.3875, 0.3378, 0.3875, 0.3213, 0.3875, 0.3213, 0.3875, 0.3378, 0.1736, 0.5035, 0.1901, 0.5035, 0.1901, 0.5035, 0.1736, 0.5035, 0.3875, 0.3151, 0.3875, 0.2986, 0.3875, 0.2986, 0.3875, 0.3151, 0.1963, 0.5035, 0.2128, 0.5035, 0.2128, 0.5035, 0.1963, 0.5035, 0.1963, 0.5035, 0.1963, 0.5035, 0.1963, 0.7215, 0.1963, 0.7215, 0.2128, 0.7215, 0.2128, 0.7215, 0.2128, 0.5035, 0.2128, 0.5035, 0.1963, 0.7215, 0.1963, 0.7215, 0.2128, 0.7215, 0.2128, 0.7215, 0.1901, 0.7215, 0.1901, 0.7215, 0.1901, 0.5035, 0.1901, 0.5035, 0.1736, 0.7215, 0.1736, 0.7215, 0.1901, 0.7215, 0.1901, 0.7215, 0.1736, 0.5035, 0.1736, 0.5035, 0.1736, 0.7215, 0.1736, 0.7215, 0.1509, 0.5035, 0.1509, 0.5035, 0.1509, 0.7215, 0.1509, 0.7215, 0.1509, 0.7215, 0.1509, 0.7215, 0.1673, 0.7215, 0.1673, 0.7215, 0.2418, 0.7215, 0.2418, 0.7215, 0.25, 0.7215, 0.25, 0.7215, 0.2418, 0.5035, 0.2418, 0.5035, 0.2418, 0.7215, 0.2418, 0.7215, 0.2418, 0.5035, 0.25, 0.5035, 0.25, 0.5035, 0.2418, 0.5035, 0.3875, 0.375, 0.3875, 0.3668, 0.3875, 0.3668, 0.3875, 0.375, 0.6125, 0.3668, 0.6125, 0.3668, 0.3875, 0.3668, 0.3875, 0.3668, 0.6125, 0.2759, 0.6125, 0.2923, 0.625, 0.2955, 0.8523, 0.5035, 0.625, 0.3182, 0.625, 0.2955, 0.6125, 0.2986, 0.6125, 0.3151, 0.6125, 0.3378, 0.7841, 0.5035, 0.625, 0.3182, 0.6125, 0.3213, 0.6125, 0.344, 0.6125, 0.3605, 0.625, 0.3636, 0.7841, 0.5035, 0.75, 0.5035, 0.7614, 0.5035, 0.6125, 0.3668, 0.0, 0.0, 0.6125, 0.3605, 0.6125, 0.3605, 0.6125, 0.344, 0.6125, 0.344, 0.3875, 0.3605, 0.3875, 0.3605, 0.6125, 0.3605, 0.6125, 0.3605, 0.219, 0.5035, 0.219, 0.5035, 0.219, 0.7215, 0.219, 0.7215, 0.6125, 0.344, 0.6125, 0.344, 0.3875, 0.344, 0.3875, 0.344, 0.6125, 0.3213, 0.6125, 0.3213, 0.3875, 0.3213, 0.3875, 0.3213, 0.6125, 0.3213, 0.6125, 0.3378, 0.6125, 0.3378, 0.6125, 0.3213, 0.3875, 0.3378, 0.3875, 0.3378, 0.6125, 0.3378, 0.6125, 0.3378, 0.6125, 0.2986, 0.6125, 0.2986, 0.3875, 0.2986, 0.3875, 0.2986, 0.6125, 0.3151, 0.6125, 0.3151, 0.6125, 0.2986, 0.6125, 0.2986, 0.3875, 0.2923, 0.1673, 0.5035, 0.6125, 0.2923, 0.6125, 0.2923, 0.6125, 0.2759, 0.6125, 0.2759, 0.3875, 0.2759, 0.3875, 0.2759, 0.6125, 0.2923, 0.6125, 0.2923, 0.6125, 0.2759, 0.6125, 0.2759, 0.3875, 0.3151, 0.3875, 0.3151, 0.6125, 0.3151, 0.6125, 0.3151, 0.2355, 0.7215, 0.2355, 0.7215, 0.2355, 0.5035, 0.2355, 0.5035, 0.219, 0.7215, 0.219, 0.7215, 0.2355, 0.7215, 0.2355, 0.7215, 0.625, 0.2727, 0.6125, 0.2759, 0.3875, 0.2759, 0.375, 0.2727, 0.3875, 0.2696, 0.6125, 0.2696, 0.25, 0.7285, 0.2297, 0.7285, 0.2297, 0.7285, 0.25, 0.7285, 0.2297, 0.7285, 0.2094, 0.7285, 0.2094, 0.7285, 0.2297, 0.7285, 0.2094, 0.7285, 0.1891, 0.7285, 0.1891, 0.7285, 0.2094, 0.7285, 0.1891, 0.7285, 0.1688, 0.7285, 0.1688, 0.7285, 0.1891, 0.7285, 0.1688, 0.7285, 0.1484, 0.7285, 0.1484, 0.7285, 0.1688, 0.7285, 0.2355, 0.5035, 0.2355, 0.7215, 0.2418, 0.7215, 0.2418, 0.5035, 0.219, 0.5035, 0.2128, 0.5035, 0.2128, 0.7215, 0.219, 0.7215, 0.125, 0.725, 0.1281, 0.7215, 0.1281, 0.7285, 0.1281, 0.7215, 0.1446, 0.7215, 0.1484, 0.7285, 0.1281, 0.7285, 0.1673, 0.5035, 0.1673, 0.7215, 0.1736, 0.7215, 0.1736, 0.5035, 0.1446, 0.5035, 0.1446, 0.7215, 0.1509, 0.7215, 0.1509, 0.5035, 0.1477, 0.725, 0.1446, 0.7215, 0.1509, 0.7215, 0.1705, 0.725, 0.1673, 0.7215, 0.1736, 0.7215, 0.1932, 0.725, 0.1901, 0.7215, 0.1963, 0.7215])
me_cube.update()

# ---- curves / text
cu_b_ziercurve_002 = bpy.data.curves.new('BézierCurve.002', 'CURVE')
cu_b_ziercurve_002.dimensions = '3D'
_sp = cu_b_ziercurve_002.splines.new('BEZIER'); _sp.bezier_points.add(2)
_sp.bezier_points.foreach_set('co', [0.57, 0.02654, 0.76, 0.57, 0.02654, 0.4385, 0.57, 0.1823, 0.032])
_sp.bezier_points.foreach_set('handle_left', [0.57, 0.02654, 0.76, 0.57, 0.02654, 0.4842, 0.57, 0.01193, 0.032])
_sp.bezier_points.foreach_set('handle_right', [0.57, 0.02654, 0.76, 0.57, 0.02654, 0.03513, 0.57, 0.2523, 0.032])
for _p, _l, _r in zip(_sp.bezier_points, ['ALIGNED', 'ALIGNED', 'ALIGNED'], ['ALIGNED', 'ALIGNED', 'ALIGNED']): _p.handle_left_type = _l; _p.handle_right_type = _r
_sp.bezier_points.foreach_set('radius', [0.8246, 0.8246, 0.8246])
_sp.order_u = 0
_sp.order_v = 0
_sp.resolution_u = 14
cu_b_ziercurve_002.materials.append(mat_material)
cu_b_ziercurve_002.use_path = True
cu_b_ziercurve_002.bevel_mode = 'OBJECT'
cu_b_ziercurve_002.resolution_u = 14
cu_b_ziercurve_002.fill_mode = 'FULL'
cu_b_ziercurve_002.use_fill_caps = True
cu_b_ziercircle = bpy.data.curves.new('BézierCircle', 'CURVE')
cu_b_ziercircle.dimensions = '3D'
_sp = cu_b_ziercircle.splines.new('BEZIER'); _sp.bezier_points.add(3)
_sp.bezier_points.foreach_set('co', [5.974e-08, 0.0195, -3.079e-16, 0.01885, 0.0, -3.079e-16, 5.974e-08, -0.0195, -3.079e-16, -0.01885, 0.0, -3.079e-16])
_sp.bezier_points.foreach_set('handle_left', [-0.01257, 0.0195, -3.079e-16, 0.01885, 0.00975, -3.079e-16, 0.01257, -0.0195, -3.079e-16, -0.01885, -0.00975, -3.079e-16])
_sp.bezier_points.foreach_set('handle_right', [0.01257, 0.0195, -3.079e-16, 0.01885, -0.00975, -3.079e-16, -0.01257, -0.0195, -3.079e-16, -0.01885, 0.00975, -3.079e-16])
for _p, _l, _r in zip(_sp.bezier_points, ['ALIGNED', 'ALIGNED', 'ALIGNED', 'ALIGNED'], ['ALIGNED', 'ALIGNED', 'ALIGNED', 'ALIGNED']): _p.handle_left_type = _l; _p.handle_right_type = _r
_sp.bezier_points.foreach_set('radius', [0.5818, 0.5818, 0.5818, 0.5818])
_sp.order_u = 0
_sp.order_v = 0
_sp.resolution_u = 4
_sp.use_cyclic_u = True
cu_b_ziercircle.use_path = True
cu_b_ziercircle.resolution_u = 4
cu_b_ziercircle.fill_mode = 'FULL'

# ---- objects
ob_kov = bpy.data.objects.new('kov', me_b_ziercurve_001)
ob_deska = bpy.data.objects.new('deska', me_cube_002)
ob_cube = bpy.data.objects.new('Cube', me_cube)
ob_b_ziercurve_002 = bpy.data.objects.new('BézierCurve.002', cu_b_ziercurve_002)
ob_b_ziercircle = bpy.data.objects.new('BézierCircle', cu_b_ziercircle)

# ---- transforms, parenting, visibility, modifiers, constraints
ob_kov.location = (0.0, 0.0, 0.0)
_m = ob_kov.modifiers.new('Mirror', 'MIRROR')
_m.use_axis = (True, True, False)
_m = ob_kov.modifiers.new('Smooth by Angle', 'NODES')
_m.node_group = ng_smooth_by_angle
_m.use_pin_to_last = True
_m.show_group_selector = False
ob_deska.location = (0.0, 0.0, 0.76)
ob_deska.scale = (0.65, 0.25, 0.009)
ob_cube.location = (0.0, 0.0, 0.0)
_m = ob_cube.modifiers.new('Mirror', 'MIRROR')
_m.use_clip = True
ob_b_ziercurve_002.location = (3.0, 0.0, 0.0)
_m = ob_b_ziercurve_002.modifiers.new('Mirror', 'MIRROR')
_m.use_axis = (True, True, False)
ob_b_ziercircle.location = (-1.4, 0.0, 0.0)
ob_b_ziercircle.scale = (0.9946, 0.9615, 1.0)
cu_b_ziercurve_002.bevel_object = ob_b_ziercircle

# ---- collection membership
col_collection.objects.link(ob_kov)
col_collection.objects.link(ob_deska)
col_collection.objects.link(ob_cube)
col_backups.objects.link(ob_b_ziercurve_002)
col_backups.objects.link(ob_b_ziercircle)

# ---- scene / render settings (as saved in the file)
scene.frame_start = 1; scene.frame_end = 250; scene.frame_set(1)
scene.render.engine = 'BLENDER_EEVEE_NEXT'
bpy.context.view_layer.update()

# ---- added for rendering (the .blend has no active camera and no usable light): camera, sun
cam_auto = bpy.data.cameras.new('AutoCamera')
cam_auto.lens = 50.0
cam_auto.sensor_width = 36.0
cam_auto.clip_end = 1000.0
ob_auto_camera = bpy.data.objects.new('AutoCamera', cam_auto)
scene.collection.objects.link(ob_auto_camera)
ob_auto_camera.location = (7.72568, -7.72806, 5.61764)
ob_auto_camera.rotation_euler = (1.09748, -7.21219e-08, 0.694738)
scene.camera = ob_auto_camera
light_auto_sun = bpy.data.lights.new('AutoSun', 'SUN')
light_auto_sun.energy = 3.0
light_auto_sun.angle = 0.0523599
ob_auto_sun = bpy.data.objects.new('AutoSun', light_auto_sun)
scene.collection.objects.link(ob_auto_sun)
ob_auto_sun.rotation_euler = (0.872665, 0.174533, 0.523599)
bpy.context.view_layer.update()
